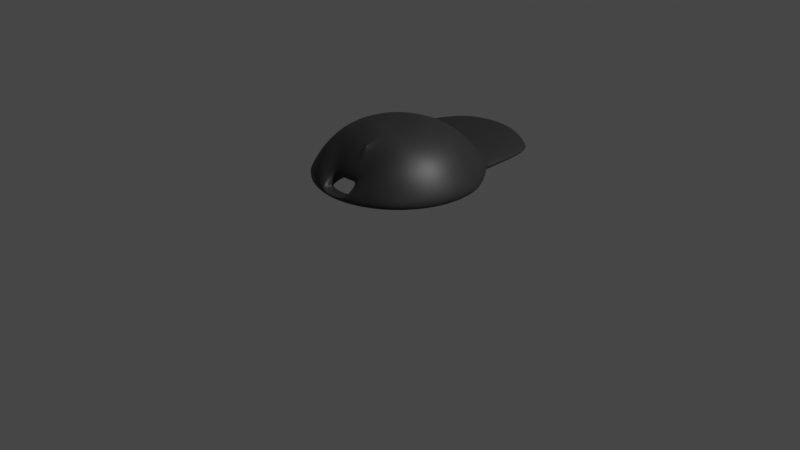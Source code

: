 # Source: casquette.blend  (saved by Blender 3.5.10; exported with 4.5.12 LTS)
import bpy
from mathutils import Matrix  # noqa: F401  (used for matrix-valued properties, if any)

bpy.ops.wm.read_factory_settings(use_empty=True)
scene = bpy.context.scene
scene.name = 'Scene'

# ---- collections
col_collection = bpy.data.collections.new('Collection'); scene.collection.children.link(col_collection)

# ---- materials (node trees are filled in below, after node groups)
mat_material_001 = bpy.data.materials.new('Material.001')
mat_material_001.use_transparent_shadow = False

# ---- node groups
ng_auto_smooth = bpy.data.node_groups.new('Auto Smooth', 'GeometryNodeTree')
_s = ng_auto_smooth.interface.new_socket(name='Geometry', in_out='OUTPUT', socket_type='NodeSocketGeometry')
_s = ng_auto_smooth.interface.new_socket(name='Geometry', in_out='INPUT', socket_type='NodeSocketGeometry')
_s = ng_auto_smooth.interface.new_socket(name='Angle', in_out='INPUT', socket_type='NodeSocketFloat')
_s.subtype = 'ANGLE'
_s.min_value = 0.0
_s.max_value = 3.142
ng_auto_smooth.is_modifier = True
_N = ng_auto_smooth.nodes; _L = ng_auto_smooth.links
n0 = _N.new('NodeGroupOutput'); n0.name = 'Group Output'; n0.location = (480, -100)
n1 = _N.new('NodeGroupInput'); n1.name = 'Group Input'; n1.location = (-420, -300)
n2 = _N.new('NodeGroupInput'); n2.name = 'Group Input.001'; n2.location = (-60, -100)
n3 = _N.new('GeometryNodeSetShadeSmooth'); n3.name = 'Set Shade Smooth'; n3.location = (120, -100)
n3.domain = 'EDGE'
n4 = _N.new('GeometryNodeSetShadeSmooth'); n4.name = 'Set Shade Smooth.001'; n4.location = (300, -100)
n5 = _N.new('GeometryNodeInputMeshEdgeAngle'); n5.name = 'Edge Angle'; n5.location = (-420, -220)
n6 = _N.new('GeometryNodeInputEdgeSmooth'); n6.name = 'Is Edge Smooth'; n6.location = (-60, -160)
n7 = _N.new('GeometryNodeInputShadeSmooth'); n7.name = 'Is Face Smooth'; n7.location = (-240, -340)
n8 = _N.new('FunctionNodeBooleanMath'); n8.name = 'Boolean Math'; n8.location = (-60, -220)
n9 = _N.new('FunctionNodeCompare'); n9.name = 'Compare'; n9.location = (-240, -180)
n9.operation = 'LESS_EQUAL'
_L.new(n5.outputs[0], n9.inputs[0])
_L.new(n4.outputs[0], n0.inputs[0])
_L.new(n1.outputs[1], n9.inputs[1])
_L.new(n9.outputs[0], n8.inputs[0])
_L.new(n7.outputs[0], n8.inputs[1])
_L.new(n2.outputs[0], n3.inputs[0])
_L.new(n6.outputs[0], n3.inputs[1])
_L.new(n3.outputs[0], n4.inputs[0])
_L.new(n8.outputs[0], n3.inputs[2])
n0.is_active_output = True

# ---- material node trees
mat_material_001.use_nodes = True; mat_material_001.node_tree.nodes.clear()
_N = mat_material_001.node_tree.nodes; _L = mat_material_001.node_tree.links
n0 = _N.new('ShaderNodeBsdfPrincipled'); n0.name = 'Principled BSDF'; n0.location = (10, 300)
n0.distribution = 'GGX'
n0.subsurface_method = 'RANDOM_WALK_SKIN'
n0.inputs[0].default_value = (0.02721, 0.02721, 0.02721, 1.0)
n0.inputs[3].default_value = 1.45
n0.inputs[27].default_value = (0.0, 0.0, 0.0, 1.0)
n0.inputs[28].default_value = 1.0
n1 = _N.new('ShaderNodeOutputMaterial'); n1.name = 'Material Output'; n1.location = (300, 300)
_L.new(n0.outputs[0], n1.inputs[0])
n1.is_active_output = True

# ---- world
world_world = bpy.data.worlds.new('World'); scene.world = world_world
world_world.use_nodes = True; world_world.node_tree.nodes.clear()
_N = world_world.node_tree.nodes; _L = world_world.node_tree.links
n0 = _N.new('ShaderNodeOutputWorld'); n0.name = 'World Output'; n0.location = (300, 300)
n1 = _N.new('ShaderNodeBackground'); n1.name = 'Background'; n1.location = (10, 300)
n1.inputs[0].default_value = (0.05088, 0.05088, 0.05088, 1.0)
_L.new(n1.outputs[0], n0.inputs[0])
n0.is_active_output = True
world_world.color = (0.05088, 0.05088, 0.05088)
world_world.use_sun_shadow = False
world_world.sun_shadow_jitter_overblur = 0.0

# ---- cameras
cam_camera = bpy.data.cameras.new('Camera')
cam_camera.clip_end = 100.0
cam_camera.ortho_scale = 7.314

# ---- lights
light_light = bpy.data.lights.new('Light', 'POINT')
light_light.transmission_factor = 0.0
light_light.energy = 1000.0
light_light.shadow_soft_size = 0.1
light_light.shadow_maximum_resolution = 0.006
light_light.use_absolute_resolution = True

# ---- meshes
me_cube_003 = bpy.data.meshes.new('Cube.003')
me_cube_003.from_pydata([(-6.098, -4.183, 5.857), (-5.46, -4.337, 5.789), (-7.02, -4.026, 5.789), (-6.155, -3.566, 6.326), (-6.371, -2.46, 7.755), (-7.133, -3.156, 6.968), (-5.46, -3.604, 6.394), (-4.765, -3.566, 6.326), (-5.46, -2.641, 7.755), (-4.548, -2.46, 7.755), (-5.46, -1.494, 8.108), (-4.987, -1.4, 8.108), (-5.933, -1.4, 8.108), (-6.333, -1.133, 8.108), (-6.601, -0.7319, 8.108), (-6.695, -0.2592, 8.108), (-6.601, 0.2136, 8.108), (-7.842, -0.2592, 7.755), (-7.661, -1.171, 7.755), (-7.661, 0.6523, 7.755), (-8.805, -0.2591, 6.968), (-8.691, -1.125, 6.968), (-9.538, -0.2591, 5.789), (-8.691, 0.6067, 6.968), (-8.357, 1.413, 6.968), (-9.459, 0.5363, 5.789), (-9.227, 1.301, 5.789), (-8.868, 2.018, 6.044), (-8.358, 2.639, 6.044), (-7.825, 2.106, 6.968), (-7.133, 2.638, 6.968), (-7.737, 3.149, 6.044), (-7.029, 3.528, 6.044), (-6.26, 3.761, 6.044), (-5.46, 3.84, 6.044), (-6.326, 2.972, 6.968), (-6.371, 1.941, 7.755), (-5.46, 3.086, 6.968), (-5.46, 2.123, 7.755), (-4.594, 2.972, 6.968), (-4.66, 3.761, 6.044), (-4.548, 1.941, 7.755), (-3.787, 2.638, 6.968), (-3.891, 3.528, 6.044), (-3.776, 1.425, 7.755), (-3.095, 2.106, 6.968), (-2.052, 2.018, 6.044), (-3.183, 3.149, 6.044), (-2.563, 1.413, 6.968), (-1.693, 1.301, 5.789), (-2.229, 0.6067, 6.968), (-2.115, -0.2592, 6.968), (-3.259, 0.6523, 7.755), (-1.461, 0.5363, 5.789), (-1.382, -0.2592, 5.789), (-1.461, -1.055, 5.789), (-2.229, -1.125, 6.968), (-1.693, -1.82, 5.789), (-2.563, -1.932, 6.968), (-2.07, -2.525, 5.789), (-3.095, -2.625, 6.968), (-2.577, -3.142, 5.789), (-3.195, -3.65, 5.789), (-3.9, -4.026, 5.789), (-3.787, -3.156, 6.968), (-4.822, -4.183, 5.857), (-3.776, -1.943, 7.755), (-3.259, -1.171, 7.755), (-4.587, -1.133, 8.108), (-3.078, -0.2592, 7.755), (-4.225, -0.2592, 8.108), (-4.319, -0.7319, 8.108), (-4.319, 0.2136, 8.108), (-4.587, 0.6143, 8.108), (-4.987, 0.8821, 8.108), (-5.46, 0.9761, 8.108), (-5.933, 0.8821, 8.108), (-6.333, 0.6143, 8.108), (-2.562, 2.639, 6.044), (-7.144, 1.425, 7.755), (-9.459, -1.055, 5.789), (-9.227, -1.82, 5.789), (-8.85, -2.525, 5.789), (-8.357, -1.932, 6.968), (-7.144, -1.943, 7.755), (-7.825, -2.625, 6.968), (-7.725, -3.65, 5.789), (-8.343, -3.142, 5.789), (-6.225, -4.106, 5.605), (-5.46, -4.182, 5.605), (-6.961, -3.883, 5.605), (-9.383, -0.2591, 5.605), (-9.307, 0.5061, 5.605), (-9.084, 1.242, 5.605), (-8.721, 1.92, 5.71), (-8.234, 2.515, 5.71), (-7.639, 3.002, 5.71), (-6.961, 3.365, 5.71), (-6.225, 3.588, 5.71), (-5.46, 3.663, 5.71), (-4.695, 3.588, 5.71), (-3.959, 3.365, 5.71), (-2.198, 1.92, 5.71), (-3.281, 3.002, 5.71), (-1.836, 1.242, 5.605), (-1.613, 0.5061, 5.605), (-1.537, -0.2592, 5.605), (-1.613, -1.024, 5.605), (-1.836, -1.76, 5.605), (-2.198, -2.438, 5.605), (-2.686, -3.033, 5.605), (-3.281, -3.521, 5.605), (-3.959, -3.883, 5.605), (-4.695, -4.106, 5.605), (-2.686, 2.515, 5.71), (-9.307, -1.024, 5.605), (-9.084, -1.76, 5.605), (-8.722, -2.438, 5.605), (-7.639, -3.521, 5.605), (-8.234, -3.033, 5.605), (-8.734, 5.939, 5.913), (-9.244, 5.318, 5.791), (-8.111, 6.432, 6.069), (-7.402, 6.811, 6.183), (-6.633, 7.044, 6.189), (-5.834, 7.123, 6.189), (-4.265, 6.811, 6.069), (-3.559, 6.449, 5.913), (-2.937, 5.939, 5.791), (-5.034, 7.044, 6.183), (-8.734, 5.939, 5.676), (-9.244, 5.318, 5.61), (-8.113, 6.443, 5.801), (-7.404, 6.822, 5.885), (-6.635, 7.055, 5.928), (-5.835, 7.134, 5.928), (-4.267, 6.822, 5.801), (-3.559, 6.449, 5.676), (-2.937, 5.939, 5.61), (-5.036, 7.055, 5.885), (-6.225, -4.106, 5.605), (-5.46, -4.182, 5.605), (-6.961, -3.883, 5.605), (-9.383, -0.2591, 5.605), (-9.307, 0.5061, 5.605), (-9.084, 1.242, 5.605), (-8.721, 1.92, 5.71), (-8.234, 2.515, 5.71), (-7.639, 3.002, 5.71), (-6.961, 3.365, 5.71), (-6.225, 3.588, 5.71), (-5.46, 3.663, 5.71), (-4.695, 3.588, 5.71), (-3.959, 3.365, 5.71), (-2.198, 1.92, 5.71), (-3.281, 3.002, 5.71), (-1.836, 1.242, 5.605), (-1.613, 0.5061, 5.605), (-1.537, -0.2592, 5.605), (-1.613, -1.024, 5.605), (-1.836, -1.76, 5.605), (-2.198, -2.438, 5.605), (-2.686, -3.033, 5.605), (-3.281, -3.521, 5.605), (-3.959, -3.883, 5.605), (-4.695, -4.106, 5.605), (-2.686, 2.515, 5.71), (-9.307, -1.024, 5.605), (-9.084, -1.76, 5.605), (-8.722, -2.438, 5.605), (-7.639, -3.521, 5.605), (-8.234, -3.033, 5.605), (-6.135, -3.653, 5.484), (-5.46, -3.719, 5.484), (-6.784, -3.456, 5.484), (-8.92, -0.2591, 5.484), (-8.854, 0.4159, 5.484), (-8.657, 1.065, 5.484), (-8.337, 1.663, 5.576), (-7.907, 2.188, 5.576), (-7.382, 2.618, 5.576), (-6.784, 2.938, 5.576), (-6.135, 3.135, 5.576), (-5.46, 3.201, 5.576), (-4.785, 3.135, 5.576), (-4.136, 2.938, 5.576), (-2.583, 1.663, 5.576), (-3.538, 2.618, 5.576), (-2.263, 1.065, 5.484), (-2.066, 0.4159, 5.484), (-2.0, -0.2592, 5.484), (-2.066, -0.9342, 5.484), (-2.263, -1.583, 5.484), (-2.583, -2.182, 5.484), (-3.013, -2.706, 5.484), (-3.538, -3.136, 5.484), (-4.136, -3.456, 5.484), (-4.785, -3.653, 5.484), (-3.013, 2.188, 5.576), (-8.854, -0.9342, 5.484), (-8.657, -1.583, 5.484), (-8.337, -2.182, 5.484), (-7.382, -3.136, 5.484), (-7.907, -2.706, 5.484), (-6.135, -3.653, 5.484), (-5.46, -3.719, 5.484), (-6.784, -3.456, 5.484), (-8.92, -0.2591, 5.484), (-8.854, 0.4159, 5.484), (-8.657, 1.065, 5.484), (-8.337, 1.663, 5.576), (-7.907, 2.188, 5.576), (-7.382, 2.618, 5.576), (-6.784, 2.938, 5.576), (-6.135, 3.135, 5.576), (-5.46, 3.201, 5.576), (-4.785, 3.135, 5.576), (-4.136, 2.938, 5.576), (-2.583, 1.663, 5.576), (-3.538, 2.618, 5.576), (-2.263, 1.065, 5.484), (-2.066, 0.4159, 5.484), (-2.0, -0.2592, 5.484), (-2.066, -0.9342, 5.484), (-2.263, -1.583, 5.484), (-2.583, -2.182, 5.484), (-3.013, -2.706, 5.484), (-3.538, -3.136, 5.484), (-4.136, -3.456, 5.484), (-4.785, -3.653, 5.484), (-3.013, 2.188, 5.576), (-8.854, -0.9342, 5.484), (-8.657, -1.583, 5.484), (-8.337, -2.182, 5.484), (-7.382, -3.136, 5.484), (-7.907, -2.706, 5.484), (-6.135, -3.653, 5.484), (-5.46, -3.719, 5.484), (-6.784, -3.456, 5.484), (-8.92, -0.2591, 5.484), (-8.854, 0.4159, 5.484), (-8.657, 1.065, 5.484), (-8.337, 1.663, 5.576), (-7.907, 2.188, 5.576), (-7.382, 2.618, 5.576), (-6.784, 2.938, 5.576), (-6.135, 3.135, 5.576), (-5.46, 3.201, 5.576), (-4.785, 3.135, 5.576), (-4.136, 2.938, 5.576), (-2.583, 1.663, 5.576), (-3.538, 2.618, 5.576), (-2.263, 1.065, 5.484), (-2.066, 0.4159, 5.484), (-2.0, -0.2592, 5.484), (-2.066, -0.9342, 5.484), (-2.263, -1.583, 5.484), (-2.583, -2.182, 5.484), (-3.013, -2.706, 5.484), (-3.538, -3.136, 5.484), (-4.136, -3.456, 5.484), (-4.785, -3.653, 5.484), (-3.013, 2.188, 5.576), (-8.854, -0.9342, 5.484), (-8.657, -1.583, 5.484), (-8.337, -2.182, 5.484), (-7.382, -3.136, 5.484), (-7.907, -2.706, 5.484), (-6.12, -3.579, 5.469), (-5.46, -3.644, 5.469), (-6.755, -3.386, 5.469), (-8.844, -0.2591, 5.469), (-8.779, 0.4011, 5.469), (-8.587, 1.036, 5.469), (-8.274, 1.621, 5.559), (-7.853, 2.134, 5.559), (-7.34, 2.555, 5.559), (-6.755, 2.868, 5.559), (-6.12, 3.06, 5.559), (-5.46, 3.125, 5.559), (-4.8, 3.06, 5.559), (-4.165, 2.868, 5.559), (-2.646, 1.621, 5.559), (-3.58, 2.555, 5.559), (-2.333, 1.036, 5.469), (-2.141, 0.4011, 5.469), (-2.076, -0.2592, 5.469), (-2.141, -0.9194, 5.469), (-2.333, -1.554, 5.469), (-2.646, -2.139, 5.469), (-3.067, -2.652, 5.469), (-3.58, -3.073, 5.469), (-4.165, -3.386, 5.469), (-4.8, -3.579, 5.469), (-3.067, 2.134, 5.559), (-8.779, -0.9194, 5.469), (-8.587, -1.554, 5.469), (-8.274, -2.139, 5.469), (-7.34, -3.073, 5.469), (-7.853, -2.652, 5.469), (-6.12, -3.579, 5.692), (-5.46, -3.644, 5.692), (-6.755, -3.386, 5.692), (-8.844, -0.2591, 5.692), (-8.779, 0.4011, 5.692), (-8.587, 1.036, 5.692), (-8.274, 1.621, 5.782), (-7.853, 2.134, 5.782), (-7.34, 2.555, 5.782), (-6.755, 2.868, 5.782), (-6.12, 3.06, 5.782), (-5.46, 3.125, 5.782), (-4.8, 3.06, 5.782), (-4.165, 2.868, 5.782), (-2.646, 1.621, 5.782), (-3.58, 2.555, 5.782), (-2.333, 1.036, 5.692), (-2.141, 0.4011, 5.692), (-2.076, -0.2592, 5.692), (-2.141, -0.9194, 5.692), (-2.333, -1.554, 5.692), (-2.646, -2.139, 5.692), (-3.067, -2.652, 5.692), (-3.58, -3.073, 5.692), (-4.165, -3.386, 5.692), (-4.8, -3.579, 5.692), (-3.067, 2.134, 5.782), (-8.779, -0.9194, 5.692), (-8.587, -1.554, 5.692), (-8.274, -2.139, 5.692), (-7.34, -3.073, 5.692), (-7.853, -2.652, 5.692), (-6.12, -3.579, 5.764), (-5.46, -3.644, 5.764), (-6.755, -3.386, 5.764), (-8.844, -0.2591, 5.764), (-8.779, 0.4011, 5.764), (-8.587, 1.036, 5.764), (-8.274, 1.621, 5.854), (-7.853, 2.134, 5.854), (-7.34, 2.555, 5.854), (-6.755, 2.868, 5.854), (-6.12, 3.06, 5.854), (-5.46, 3.125, 5.854), (-4.8, 3.06, 5.854), (-4.165, 2.868, 5.854), (-2.646, 1.621, 5.854), (-3.58, 2.555, 5.854), (-2.333, 1.036, 5.764), (-2.141, 0.4011, 5.764), (-2.076, -0.2592, 5.764), (-2.141, -0.9194, 5.764), (-2.333, -1.554, 5.764), (-2.646, -2.139, 5.764), (-3.067, -2.652, 5.764), (-3.58, -3.073, 5.764), (-4.165, -3.386, 5.764), (-4.8, -3.579, 5.764), (-3.067, 2.134, 5.854), (-8.779, -0.9194, 5.764), (-8.587, -1.554, 5.764), (-8.274, -2.139, 5.764), (-7.34, -3.073, 5.764), (-7.853, -2.652, 5.764), (-5.996, -2.953, 5.978), (-5.46, -3.006, 6.04), (-6.511, -2.797, 5.978), (-8.207, -0.2591, 5.978), (-8.154, 0.2768, 5.978), (-7.998, 0.7921, 5.978), (-7.744, 1.267, 6.051), (-7.402, 1.683, 6.051), (-6.986, 2.025, 6.051), (-6.511, 2.279, 6.051), (-5.996, 2.435, 6.051), (-5.46, 2.488, 6.051), (-4.924, 2.435, 6.051), (-4.409, 2.279, 6.051), (-3.176, 1.267, 6.051), (-3.934, 2.025, 6.051), (-2.922, 0.7921, 5.978), (-2.766, 0.2768, 5.978), (-2.713, -0.2592, 5.978), (-2.766, -0.7951, 5.978), (-2.922, -1.31, 5.978), (-3.176, -1.785, 5.978), (-3.517, -2.202, 5.978), (-3.934, -2.543, 5.978), (-4.409, -2.797, 5.978), (-4.924, -2.953, 5.978), (-3.517, 1.683, 6.051), (-8.154, -0.7951, 5.978), (-7.998, -1.31, 5.978), (-7.744, -1.785, 5.978), (-6.986, -2.543, 5.978), (-7.402, -2.202, 5.978), (-5.868, -2.312, 6.281), (-5.46, -2.353, 6.281), (-6.261, -2.193, 6.281), (-7.553, -0.2591, 6.281), (-7.513, 0.1493, 6.281), (-7.394, 0.542, 6.281), (-7.201, 0.9039, 6.337), (-6.94, 1.221, 6.337), (-6.623, 1.482, 6.337), (-6.261, 1.675, 6.337), (-5.868, 1.794, 6.337), (-5.46, 1.834, 6.337), (-5.052, 1.794, 6.337), (-4.659, 1.675, 6.337), (-3.719, 0.9039, 6.337), (-4.297, 1.482, 6.337), (-3.526, 0.542, 6.281), (-3.407, 0.1493, 6.281), (-3.366, -0.2592, 6.281), (-3.407, -0.6676, 6.281), (-3.526, -1.06, 6.281), (-3.719, -1.422, 6.281), (-3.98, -1.739, 6.281), (-4.297, -2.0, 6.281), (-4.659, -2.193, 6.281), (-5.052, -2.312, 6.281), (-3.98, 1.221, 6.337), (-7.513, -0.6676, 6.281), (-7.394, -1.06, 6.281), (-7.201, -1.422, 6.281), (-6.623, -2.0, 6.281), (-6.94, -1.739, 6.281), (-5.654, -1.233, 6.458), (-5.46, -1.252, 6.458), (-5.84, -1.177, 6.458), (-6.453, -0.2591, 6.458), (-6.434, -0.06542, 6.458), (-6.377, 0.1209, 6.458), (-6.286, 0.2926, 6.485), (-6.162, 0.443, 6.485), (-6.012, 0.5665, 6.485), (-5.84, 0.6583, 6.485), (-5.654, 0.7148, 6.485), (-5.46, 0.7339, 6.485), (-5.266, 0.7148, 6.485), (-5.08, 0.6583, 6.485), (-4.634, 0.2926, 6.485), (-4.908, 0.5665, 6.485), (-4.543, 0.1209, 6.458), (-4.486, -0.06542, 6.458), (-4.467, -0.2592, 6.458), (-4.486, -0.4529, 6.458), (-4.543, -0.6392, 6.458), (-4.634, -0.8109, 6.458), (-4.758, -0.9613, 6.458), (-4.908, -1.085, 6.458), (-5.08, -1.177, 6.458), (-5.266, -1.233, 6.458), (-4.758, 0.443, 6.485), (-6.434, -0.4529, 6.458), (-6.377, -0.6392, 6.458), (-6.286, -0.8109, 6.458), (-6.012, -1.085, 6.458), (-6.162, -0.9613, 6.458), (-5.858, -4.298, 5.789), (-6.291, -3.874, 6.132), (-5.893, -3.547, 6.394), (-5.46, -3.305, 6.257), (-5.027, -3.547, 6.394), (-4.629, -3.874, 6.132), (-5.062, -4.298, 5.789), (-5.79, -3.611, 5.764), (-5.13, -3.611, 5.764), (-5.728, -2.98, 6.04), (-5.192, -2.98, 6.04), (-6.161, -3.222, 6.257), (-6.058, -3.266, 5.902), (-4.862, -3.266, 5.902), (-4.759, -3.222, 6.257), (-4.732, -3.918, 5.777), (-5.46, -3.99, 5.777), (-6.188, -3.918, 5.777), (-6.174, -3.57, 6.017), (-5.824, -3.954, 5.777), (-5.81, -3.264, 6.257), (-5.11, -3.264, 6.257), (-4.746, -3.57, 6.017), (-5.096, -3.954, 5.777), (-5.46, -0.2592, 8.108), (-5.46, -0.7319, 8.108), (-5.46, -1.133, 8.108), (-5.46, -1.4, 8.108), (-5.46, 0.2136, 8.108), (-5.46, 0.6143, 8.108), (-5.46, 0.8821, 8.108), (-7.029, 3.528, 6.044), (-3.281, 3.002, 5.71), (-3.959, 3.365, 5.71), (-7.639, 3.002, 5.71), (-8.358, 2.639, 6.044), (-7.737, 3.149, 6.044), (-8.234, 2.515, 5.71), (-8.721, 1.92, 5.71), (-3.891, 3.528, 6.044), (-4.66, 3.761, 6.044), (-6.961, 3.365, 5.71), (-2.686, 2.515, 5.71), (-6.26, 3.761, 6.044), (-6.225, 3.588, 5.71), (-8.868, 2.018, 6.044), (-5.46, 3.663, 5.71), (-5.46, 3.84, 6.044), (-2.562, 2.639, 6.044), (-4.695, 3.588, 5.71), (-3.183, 3.149, 6.044), (-7.076, -3.591, 6.378), (-5.004, -2.55, 7.755), (-5.916, -2.55, 7.755)], [(481, 512)], [(483, 475, 357, 468), (3, 5, 511, 461), (84, 5, 3, 4), (482, 473, 357, 475), (9, 512, 464, 7), (11, 512, 9, 68), (17, 18, 13, 14, 15), (19, 17, 15, 16, 77), (20, 21, 18, 17), (17, 19, 23, 20), (22, 80, 21, 20), (25, 22, 20, 23), (26, 25, 23, 24), (24, 23, 19, 79), (27, 26, 24, 29), (28, 27, 29, 31), (29, 24, 79, 30), (31, 29, 30, 32), (32, 30, 35, 33), (33, 35, 37, 34), (30, 79, 36, 35), (35, 36, 38, 37), (40, 34, 37, 39), (39, 37, 38, 41), (43, 40, 39, 42), (42, 39, 41, 44), (47, 43, 42, 45), (45, 42, 44, 48), (78, 47, 45, 46), (46, 45, 48, 49), (49, 48, 50, 53), (48, 44, 52, 50), (53, 50, 51, 54), (69, 51, 50, 52), (54, 51, 56, 55), (55, 56, 58, 57), (57, 58, 60, 59), (59, 60, 62, 61), (60, 64, 63, 62), (64, 7, 465, 65, 63), (66, 9, 7, 64), (58, 66, 64, 60), (67, 68, 9, 66), (56, 67, 66, 58), (69, 70, 71, 68, 67), (51, 69, 67, 56), (52, 73, 72, 70, 69), (41, 38, 75, 74, 73), (44, 41, 73, 52), (36, 77, 76, 75, 38), (79, 19, 77, 36), (80, 81, 83, 21), (81, 82, 85, 83), (21, 83, 84, 18), (83, 85, 5, 84), (85, 86, 2, 511, 5), (82, 87, 86, 85), (18, 84, 4, 13), (491, 503, 124, 123), (502, 492, 137, 138), (49, 53, 105, 104), (63, 65, 113, 112), (501, 494, 132, 133), (53, 54, 106, 105), (500, 499, 126, 129), (65, 466, 1, 89, 113), (54, 55, 107, 106), (2, 86, 118, 90), (496, 491, 123, 122), (86, 87, 119, 118), (22, 25, 92, 91), (55, 57, 108, 107), (87, 82, 117, 119), (25, 26, 93, 92), (80, 22, 91, 115), (46, 49, 104, 102), (26, 27, 94, 93), (81, 80, 115, 116), (492, 493, 136, 137), (57, 59, 109, 108), (1, 460, 0, 88, 89), (494, 497, 130, 132), (495, 496, 122, 120), (0, 2, 90, 88), (82, 81, 116, 117), (78, 46, 102, 114), (59, 61, 110, 109), (61, 62, 111, 110), (497, 498, 131, 130), (62, 63, 112, 111), (125, 129, 139, 135), (120, 122, 132, 130), (122, 123, 133, 132), (123, 124, 134, 133), (124, 125, 135, 134), (126, 127, 137, 136), (127, 128, 138, 137), (121, 120, 130, 131), (129, 126, 136, 139), (504, 501, 133, 134), (505, 495, 120, 121), (506, 504, 134, 135), (507, 500, 129, 125), (508, 502, 138, 128), (493, 509, 139, 136), (503, 507, 125, 124), (509, 506, 135, 139), (499, 510, 127, 126), (498, 505, 121, 131), (510, 508, 128, 127), (485, 71, 70, 484), (486, 68, 71, 485), (487, 11, 68, 486), (11, 487, 12, 10), (484, 70, 72, 488), (488, 489, 77, 16), (490, 76, 77, 489), (75, 76, 490, 74), (109, 110, 162, 161), (91, 92, 144, 143), (90, 118, 170, 142), (110, 111, 163, 162), (92, 93, 145, 144), (118, 119, 171, 170), (111, 112, 164, 163), (93, 94, 146, 145), (119, 117, 169, 171), (112, 113, 165, 164), (94, 95, 147, 146), (113, 89, 141, 165), (95, 96, 148, 147), (102, 104, 156, 154), (96, 97, 149, 148), (101, 103, 155, 153), (97, 98, 150, 149), (103, 114, 166, 155), (98, 99, 151, 150), (114, 102, 154, 166), (104, 105, 157, 156), (100, 101, 153, 152), (105, 106, 158, 157), (99, 100, 152, 151), (106, 107, 159, 158), (115, 91, 143, 167), (107, 108, 160, 159), (89, 88, 140, 141), (116, 115, 167, 168), (108, 109, 161, 160), (88, 90, 142, 140), (117, 116, 168, 169), (166, 154, 186, 198), (156, 157, 189, 188), (152, 153, 185, 184), (157, 158, 190, 189), (151, 152, 184, 183), (158, 159, 191, 190), (167, 143, 175, 199), (159, 160, 192, 191), (141, 140, 172, 173), (168, 167, 199, 200), (160, 161, 193, 192), (140, 142, 174, 172), (169, 168, 200, 201), (161, 162, 194, 193), (143, 144, 176, 175), (142, 170, 202, 174), (162, 163, 195, 194), (144, 145, 177, 176), (170, 171, 203, 202), (163, 164, 196, 195), (145, 146, 178, 177), (171, 169, 201, 203), (164, 165, 197, 196), (146, 147, 179, 178), (165, 141, 173, 197), (147, 148, 180, 179), (154, 156, 188, 186), (148, 149, 181, 180), (153, 155, 187, 185), (149, 150, 182, 181), (155, 166, 198, 187), (150, 151, 183, 182), (194, 195, 227, 226), (176, 177, 209, 208), (202, 203, 235, 234), (195, 196, 228, 227), (177, 178, 210, 209), (203, 201, 233, 235), (196, 197, 229, 228), (178, 179, 211, 210), (197, 173, 205, 229), (179, 180, 212, 211), (186, 188, 220, 218), (180, 181, 213, 212), (185, 187, 219, 217), (181, 182, 214, 213), (187, 198, 230, 219), (182, 183, 215, 214), (198, 186, 218, 230), (188, 189, 221, 220), (184, 185, 217, 216), (189, 190, 222, 221), (183, 184, 216, 215), (190, 191, 223, 222), (199, 175, 207, 231), (191, 192, 224, 223), (173, 172, 204, 205), (200, 199, 231, 232), (192, 193, 225, 224), (172, 174, 206, 204), (201, 200, 232, 233), (193, 194, 226, 225), (175, 176, 208, 207), (174, 202, 234, 206), (229, 205, 237, 261), (211, 212, 244, 243), (218, 220, 252, 250), (212, 213, 245, 244), (217, 219, 251, 249), (213, 214, 246, 245), (219, 230, 262, 251), (214, 215, 247, 246), (230, 218, 250, 262), (220, 221, 253, 252), (216, 217, 249, 248), (221, 222, 254, 253), (215, 216, 248, 247), (222, 223, 255, 254), (231, 207, 239, 263), (223, 224, 256, 255), (205, 204, 236, 237), (232, 231, 263, 264), (224, 225, 257, 256), (204, 206, 238, 236), (233, 232, 264, 265), (225, 226, 258, 257), (207, 208, 240, 239), (206, 234, 266, 238), (226, 227, 259, 258), (208, 209, 241, 240), (234, 235, 267, 266), (227, 228, 260, 259), (209, 210, 242, 241), (235, 233, 265, 267), (228, 229, 261, 260), (210, 211, 243, 242), (251, 262, 294, 283), (246, 247, 279, 278), (262, 250, 282, 294), (252, 253, 285, 284), (248, 249, 281, 280), (253, 254, 286, 285), (247, 248, 280, 279), (254, 255, 287, 286), (263, 239, 271, 295), (255, 256, 288, 287), (237, 236, 268, 269), (264, 263, 295, 296), (256, 257, 289, 288), (236, 238, 270, 268), (265, 264, 296, 297), (257, 258, 290, 289), (239, 240, 272, 271), (238, 266, 298, 270), (258, 259, 291, 290), (240, 241, 273, 272), (266, 267, 299, 298), (259, 260, 292, 291), (241, 242, 274, 273), (267, 265, 297, 299), (260, 261, 293, 292), (242, 243, 275, 274), (261, 237, 269, 293), (243, 244, 276, 275), (250, 252, 284, 282), (244, 245, 277, 276), (249, 251, 283, 281), (245, 246, 278, 277), (269, 268, 300, 301), (296, 295, 327, 328), (288, 289, 321, 320), (268, 270, 302, 300), (297, 296, 328, 329), (289, 290, 322, 321), (271, 272, 304, 303), (270, 298, 330, 302), (290, 291, 323, 322), (272, 273, 305, 304), (298, 299, 331, 330), (291, 292, 324, 323), (273, 274, 306, 305), (299, 297, 329, 331), (292, 293, 325, 324), (274, 275, 307, 306), (293, 269, 301, 325), (275, 276, 308, 307), (282, 284, 316, 314), (276, 277, 309, 308), (281, 283, 315, 313), (277, 278, 310, 309), (283, 294, 326, 315), (278, 279, 311, 310), (294, 282, 314, 326), (284, 285, 317, 316), (280, 281, 313, 312), (285, 286, 318, 317), (279, 280, 312, 311), (286, 287, 319, 318), (295, 271, 303, 327), (287, 288, 320, 319), (304, 305, 337, 336), (330, 331, 363, 362), (323, 324, 356, 355), (305, 306, 338, 337), (331, 329, 361, 363), (324, 325, 357, 356), (306, 307, 339, 338), (325, 301, 333, 468, 357), (307, 308, 340, 339), (314, 316, 348, 346), (308, 309, 341, 340), (313, 315, 347, 345), (309, 310, 342, 341), (315, 326, 358, 347), (310, 311, 343, 342), (326, 314, 346, 358), (316, 317, 349, 348), (312, 313, 345, 344), (317, 318, 350, 349), (311, 312, 344, 343), (318, 319, 351, 350), (327, 303, 335, 359), (319, 320, 352, 351), (301, 300, 332, 467, 333), (328, 327, 359, 360), (320, 321, 353, 352), (300, 302, 334, 332), (329, 328, 360, 361), (321, 322, 354, 353), (303, 304, 336, 335), (302, 330, 362, 334), (322, 323, 355, 354), (346, 348, 380, 378), (340, 341, 373, 372), (345, 347, 379, 377), (341, 342, 374, 373), (347, 358, 390, 379), (342, 343, 375, 374), (358, 346, 378, 390), (348, 349, 381, 380), (344, 345, 377, 376), (349, 350, 382, 381), (343, 344, 376, 375), (350, 351, 383, 382), (359, 335, 367, 391), (351, 352, 384, 383), (481, 474, 7, 464), (360, 359, 391, 392), (352, 353, 385, 384), (332, 334, 366, 364, 472), (361, 360, 392, 393), (353, 354, 386, 385), (335, 336, 368, 367), (334, 362, 394, 366), (354, 355, 387, 386), (336, 337, 369, 368), (362, 363, 395, 394), (355, 356, 388, 387), (337, 338, 370, 369), (363, 361, 393, 395), (356, 357, 473, 389, 388), (338, 339, 371, 370), (480, 471, 364, 469), (339, 340, 372, 371), (390, 378, 410, 422), (380, 381, 413, 412), (376, 377, 409, 408), (381, 382, 414, 413), (375, 376, 408, 407), (382, 383, 415, 414), (391, 367, 399, 423), (383, 384, 416, 415), (365, 469, 364, 396, 397), (392, 391, 423, 424), (384, 385, 417, 416), (364, 366, 398, 396), (393, 392, 424, 425), (385, 386, 418, 417), (367, 368, 400, 399), (366, 394, 426, 398), (386, 387, 419, 418), (368, 369, 401, 400), (394, 395, 427, 426), (387, 388, 420, 419), (369, 370, 402, 401), (395, 393, 425, 427), (388, 389, 421, 420), (370, 371, 403, 402), (389, 470, 365, 397, 421), (371, 372, 404, 403), (378, 380, 412, 410), (372, 373, 405, 404), (377, 379, 411, 409), (373, 374, 406, 405), (379, 390, 422, 411), (374, 375, 407, 406), (423, 399, 431, 455), (415, 416, 448, 447), (397, 396, 428, 429), (424, 423, 455, 456), (416, 417, 449, 448), (396, 398, 430, 428), (425, 424, 456, 457), (417, 418, 450, 449), (399, 400, 432, 431), (398, 426, 458, 430), (418, 419, 451, 450), (400, 401, 433, 432), (426, 427, 459, 458), (419, 420, 452, 451), (401, 402, 434, 433), (427, 425, 457, 459), (420, 421, 453, 452), (402, 403, 435, 434), (421, 397, 429, 453), (403, 404, 436, 435), (410, 412, 444, 442), (404, 405, 437, 436), (409, 411, 443, 441), (405, 406, 438, 437), (411, 422, 454, 443), (406, 407, 439, 438), (422, 410, 442, 454), (412, 413, 445, 444), (408, 409, 441, 440), (413, 414, 446, 445), (407, 408, 440, 439), (414, 415, 447, 446), (429, 428, 430, 458, 459, 457, 456, 455, 431, 432, 433, 434, 435, 436, 437, 438, 439, 440, 441, 443, 454, 442, 444, 445, 446, 447, 448, 449, 450, 451, 452, 453), (479, 467, 332, 477), (478, 477, 332, 472), (471, 478, 472, 364), (3, 461, 478, 471), (461, 0, 477, 478), (460, 479, 477, 0), (1, 476, 479, 460), (476, 333, 467, 479), (463, 480, 469, 365), (6, 462, 480, 463), (462, 3, 471, 480), (463, 481, 464, 6), (365, 470, 481, 463), (470, 389, 474, 481), (465, 482, 475, 65), (7, 474, 482, 465), (474, 389, 473, 482), (476, 483, 468, 333), (1, 466, 483, 476), (466, 65, 475, 483), (74, 490, 489, 73), (72, 73, 489, 488), (15, 484, 488, 16), (12, 487, 486, 13), (13, 486, 485, 14), (14, 485, 484, 15), (47, 78, 508, 510), (94, 27, 505, 498), (43, 47, 510, 499), (100, 99, 506, 509), (33, 34, 507, 503), (101, 100, 509, 493), (78, 114, 502, 508), (34, 40, 500, 507), (99, 98, 504, 506), (27, 28, 495, 505), (98, 97, 501, 504), (95, 94, 498, 497), (28, 31, 496, 495), (96, 95, 497, 494), (103, 101, 493, 492), (31, 32, 491, 496), (40, 43, 499, 500), (97, 96, 494, 501), (114, 103, 492, 502), (32, 33, 503, 491), (2, 0, 461, 511), (6, 464, 512, 8), (6, 8, 513, 462), (4, 3, 462, 513), (8, 512, 11, 10), (12, 513, 8, 10), (513, 12, 13, 4)])
me_cube_003.polygons.foreach_set('use_smooth', [1, 1, 1, 1, 1, 1, 1, 1, 1, 1, 1, 1, 1, 1, 1, 1, 1, 1, 1, 1, 1, 1, 1, 1, 1, 1, 1, 1, 1, 1, 1, 1, 1, 1, 1, 1, 1, 1, 1, 1, 1, 1, 1, 1, 1, 1, 1, 1, 1, 1, 1, 1, 1, 1, 1, 1, 1, 1, 1, 0, 1, 1, 0, 1, 1, 1, 1, 1, 1, 1, 1, 1, 1, 1, 1, 1, 1, 1, 0, 1, 1, 0, 1, 1, 1, 1, 1, 1, 0, 1, 1, 1, 1, 1, 1, 1, 1, 1, 1, 0, 1, 0, 1, 1, 0, 1, 0, 1, 1, 1, 1, 1, 1, 1, 1, 1, 1, 1, 1, 1, 1, 1, 1, 1, 1, 1, 1, 1, 0, 1, 0, 1, 0, 0, 0, 0, 0, 1, 1, 0, 1, 0, 1, 1, 1, 1, 1, 1, 1, 1, 1, 1, 0, 1, 0, 1, 1, 1, 1, 1, 1, 1, 1, 1, 1, 1, 1, 1, 1, 1, 1, 1, 1, 0, 1, 0, 1, 0, 0, 0, 0, 0, 1, 1, 1, 1, 1, 1, 1, 0, 1, 0, 1, 0, 0, 0, 0, 0, 1, 1, 0, 1, 0, 1, 1, 1, 1, 1, 1, 1, 1, 1, 1, 1, 1, 0, 1, 0, 0, 0, 0, 0, 1, 1, 0, 1, 0, 1, 1, 1, 1, 1, 1, 1, 1, 1, 1, 1, 1, 1, 1, 1, 1, 1, 1, 0, 0, 0, 1, 1, 0, 1, 0, 1, 1, 1, 1, 1, 1, 1, 1, 1, 1, 1, 1, 1, 1, 1, 1, 1, 1, 0, 1, 0, 1, 0, 0, 0, 1, 1, 1, 1, 1, 1, 1, 1, 1, 1, 1, 1, 1, 1, 1, 0, 1, 0, 1, 0, 0, 0, 0, 0, 1, 1, 0, 1, 0, 1, 1, 1, 1, 1, 1, 1, 1, 1, 0, 1, 0, 1, 0, 0, 0, 0, 0, 1, 1, 0, 1, 0, 1, 1, 1, 1, 1, 1, 1, 1, 1, 1, 1, 1, 1, 0, 0, 0, 0, 0, 1, 1, 0, 1, 0, 1, 1, 1, 1, 1, 1, 1, 1, 1, 1, 1, 1, 1, 1, 1, 1, 1, 1, 0, 1, 0, 1, 1, 0, 1, 0, 1, 1, 1, 1, 1, 1, 1, 1, 1, 1, 1, 1, 1, 1, 1, 1, 1, 1, 0, 1, 0, 1, 0, 0, 0, 0, 0, 1, 1, 1, 1, 1, 1, 1, 1, 1, 1, 1, 1, 1, 1, 1, 1, 1, 0, 1, 0, 1, 0, 0, 0, 0, 0, 1, 1, 0, 1, 0, 1, 1, 1, 1, 1, 1, 1, 1, 1, 1, 1, 1, 1, 1, 1, 1, 1, 1, 1, 1, 1, 1, 1, 1, 1, 1, 1, 1, 1, 1, 1, 0, 1, 0, 1, 1, 0, 1, 0, 0, 1, 0, 0, 1, 1, 0, 0, 1, 1, 1, 1, 1, 1, 1, 1])
_uv = me_cube_003.uv_layers.new(name='UVMap')
_uv.uv.foreach_set('vector', [0.3907, 0.855, 0.3992, 0.8492, 0.4038, 0.8472, 0.3932, 0.8578, 0.3611, 0.8706, 0.3334, 0.8888, 0.3329, 0.8716, 0.3507, 0.8568, 0.3339, 0.9337, 0.3334, 0.8888, 0.3611, 0.8706, 0.3595, 0.9176, 0.4015, 0.8455, 0.4028, 0.8345, 0.4038, 0.8472, 0.3992, 0.8492, 0.415, 0.9089, 0.4004, 0.9091, 0.392, 0.8671, 0.3993, 0.8648, 0.4107, 0.9493, 0.4004, 0.9091, 0.415, 0.9089, 0.4281, 0.9541, 0.2973, 0.9896, 0.3122, 0.9573, 0.3609, 0.9649, 0.3498, 0.9797, 0.3444, 0.9975, 0.1504, 0.1323, 0.1059, 0.105, 0.1582, 0.05594, 0.1798, 0.07476, 0.2057, 0.08552, 0.2484, 0.9727, 0.267, 0.9426, 0.3122, 0.9573, 0.2973, 0.9896, 0.1059, 0.105, 0.1504, 0.1323, 0.1087, 0.1883, 0.06064, 0.1669, 0.1945, 0.9403, 0.2187, 0.913, 0.267, 0.9426, 0.2484, 0.9727, 0.07334, 0.266, 0.02131, 0.2507, 0.06064, 0.1669, 0.1087, 0.1883, 0.1238, 0.272, 0.07334, 0.266, 0.1087, 0.1883, 0.1544, 0.1972, 0.1544, 0.1972, 0.1087, 0.1883, 0.1504, 0.1323, 0.1939, 0.143, 0.1754, 0.2576, 0.1238, 0.272, 0.1544, 0.1972, 0.1922, 0.1953, 0.2024, 0.2392, 0.1754, 0.2576, 0.1922, 0.1953, 0.2237, 0.2264, 0.1922, 0.1953, 0.1544, 0.1972, 0.1939, 0.143, 0.2225, 0.1902, 0.2237, 0.2264, 0.1922, 0.1953, 0.2225, 0.1902, 0.2419, 0.2181, 0.2419, 0.2181, 0.2225, 0.1902, 0.2491, 0.1859, 0.2584, 0.213, 0.2584, 0.213, 0.2491, 0.1859, 0.2751, 0.1834, 0.2743, 0.2114, 0.2225, 0.1902, 0.1939, 0.143, 0.2332, 0.1436, 0.2491, 0.1859, 0.2491, 0.1859, 0.2332, 0.1436, 0.2709, 0.1398, 0.2751, 0.1834, 0.2963, 0.2124, 0.2794, 0.2111, 0.2757, 0.1834, 0.3027, 0.1817, 0.3027, 0.1817, 0.2757, 0.1834, 0.2708, 0.1398, 0.3094, 0.1341, 0.3159, 0.2168, 0.2963, 0.2124, 0.3027, 0.1817, 0.3326, 0.1807, 0.3326, 0.1807, 0.3027, 0.1817, 0.3094, 0.1341, 0.3497, 0.1221, 0.3395, 0.2243, 0.3159, 0.2168, 0.3326, 0.1807, 0.3677, 0.1772, 0.3677, 0.1772, 0.3326, 0.1807, 0.3497, 0.1221, 0.4091, 0.164, 0.3695, 0.236, 0.3395, 0.2243, 0.3677, 0.1772, 0.4161, 0.2289, 0.4161, 0.2289, 0.3677, 0.1772, 0.4091, 0.164, 0.4658, 0.2255, 0.4658, 0.2255, 0.4091, 0.164, 0.4517, 0.1393, 0.5118, 0.2046, 0.4091, 0.164, 0.3497, 0.1221, 0.3908, 0.09696, 0.4517, 0.1393, 0.5118, 0.2046, 0.4517, 0.1393, 0.4927, 0.1022, 0.5587, 0.1738, 0.4267, 0.05494, 0.4927, 0.1022, 0.4517, 0.1393, 0.3908, 0.09696, 0.5771, 0.8805, 0.5363, 0.9271, 0.5097, 0.9044, 0.5462, 0.8621, 0.5462, 0.8621, 0.5097, 0.9044, 0.4827, 0.8894, 0.5166, 0.8512, 0.5166, 0.8512, 0.4827, 0.8894, 0.4563, 0.8799, 0.4896, 0.845, 0.4896, 0.845, 0.4563, 0.8799, 0.4425, 0.8411, 0.465, 0.8422, 0.4563, 0.8799, 0.431, 0.8737, 0.4217, 0.8407, 0.4425, 0.8411, 0.431, 0.8737, 0.3993, 0.8648, 0.4051, 0.8486, 0.3959, 0.848, 0.4217, 0.8407, 0.444, 0.9163, 0.415, 0.9089, 0.3993, 0.8648, 0.431, 0.8737, 0.4827, 0.8894, 0.444, 0.9163, 0.431, 0.8737, 0.4563, 0.8799, 0.4717, 0.932, 0.4281, 0.9541, 0.415, 0.9089, 0.444, 0.9163, 0.5097, 0.9044, 0.4717, 0.932, 0.444, 0.9163, 0.4827, 0.8894, 0.4955, 0.9578, 0.4537, 0.9796, 0.4431, 0.9645, 0.4281, 0.9541, 0.4717, 0.932, 0.5363, 0.9271, 0.4955, 0.9578, 0.4717, 0.932, 0.5097, 0.9044, 0.3908, 0.09696, 0.3203, 0.06753, 0.3427, 0.04855, 0.3582, 0.02279, 0.4267, 0.05494, 0.3094, 0.1341, 0.2708, 0.1398, 0.2631, 0.08282, 0.2926, 0.07854, 0.3203, 0.06753, 0.3497, 0.1221, 0.3094, 0.1341, 0.3203, 0.06753, 0.3908, 0.09696, 0.2332, 0.1436, 0.2057, 0.08552, 0.2343, 0.0875, 0.2631, 0.08282, 0.2709, 0.1398, 0.1939, 0.143, 0.1504, 0.1323, 0.2057, 0.08552, 0.2332, 0.1436, 0.2187, 0.913, 0.244, 0.8932, 0.2884, 0.9198, 0.267, 0.9426, 0.244, 0.8932, 0.2682, 0.8791, 0.3109, 0.9026, 0.2884, 0.9198, 0.267, 0.9426, 0.2884, 0.9198, 0.3339, 0.9337, 0.3122, 0.9573, 0.2884, 0.9198, 0.3109, 0.9026, 0.3334, 0.8888, 0.3339, 0.9337, 0.3109, 0.9026, 0.3123, 0.861, 0.3323, 0.8543, 0.3329, 0.8716, 0.3334, 0.8888, 0.2682, 0.8791, 0.2911, 0.8688, 0.3123, 0.861, 0.3109, 0.9026, 0.3122, 0.9573, 0.3339, 0.9337, 0.3595, 0.9176, 0.3609, 0.9649, 0.2419, 0.2181, 0.2584, 0.213, 0.2649, 0.2254, 0.2603, 0.2315, 0.3751, 0.2578, 0.3534, 0.275, 0.2917, 0.2368, 0.3014, 0.2383, 0.4658, 0.2255, 0.5118, 0.2046, 0.5194, 0.2196, 0.4712, 0.2387, 0.4217, 0.8407, 0.3959, 0.848, 0.3988, 0.845, 0.4217, 0.8379, 0.249, 0.3025, 0.2262, 0.3008, 0.2556, 0.2392, 0.261, 0.2333, 0.5118, 0.2046, 0.5587, 0.1738, 0.5715, 0.1921, 0.5194, 0.2196, 0.2963, 0.2124, 0.3159, 0.2168, 0.2834, 0.2309, 0.2764, 0.2262, 0.3959, 0.848, 0.3885, 0.8528, 0.3801, 0.8652, 0.3788, 0.857, 0.3988, 0.845, 0.5771, 0.8805, 0.5462, 0.8621, 0.5505, 0.8521, 0.5854, 0.8681, 0.3323, 0.8543, 0.3123, 0.861, 0.3102, 0.8566, 0.3315, 0.8516, 0.2237, 0.2264, 0.2419, 0.2181, 0.2603, 0.2315, 0.2553, 0.237, 0.3123, 0.861, 0.2911, 0.8688, 0.2883, 0.8632, 0.3102, 0.8566, 0.02131, 0.2507, 0.07334, 0.266, 0.07001, 0.2819, 0.01425, 0.2705, 0.5462, 0.8621, 0.5166, 0.8512, 0.519, 0.8427, 0.5505, 0.8521, 0.2911, 0.8688, 0.2682, 0.8791, 0.2646, 0.8725, 0.2883, 0.8632, 0.07334, 0.266, 0.1238, 0.272, 0.1222, 0.2867, 0.07001, 0.2819, 0.2187, 0.913, 0.1945, 0.9403, 0.1825, 0.9308, 0.2113, 0.9047, 0.4161, 0.2289, 0.4658, 0.2255, 0.4712, 0.2387, 0.4229, 0.2494, 0.1238, 0.272, 0.1754, 0.2576, 0.1748, 0.2816, 0.1222, 0.2867, 0.244, 0.8932, 0.2187, 0.913, 0.2113, 0.9047, 0.239, 0.8857, 0.3534, 0.275, 0.332, 0.2864, 0.2835, 0.2332, 0.2917, 0.2368, 0.5166, 0.8512, 0.4896, 0.845, 0.4911, 0.8378, 0.519, 0.8427, 0.3801, 0.8652, 0.3682, 0.8558, 0.3595, 0.8534, 0.3558, 0.8512, 0.3788, 0.857, 0.2262, 0.3008, 0.2014, 0.2945, 0.2494, 0.2439, 0.2556, 0.2392, 0.2024, 0.2392, 0.2237, 0.2264, 0.2553, 0.237, 0.2494, 0.2419, 0.3595, 0.8534, 0.3323, 0.8543, 0.3315, 0.8516, 0.3558, 0.8512, 0.2682, 0.8791, 0.244, 0.8932, 0.239, 0.8857, 0.2646, 0.8725, 0.3695, 0.236, 0.4161, 0.2289, 0.4229, 0.2494, 0.3751, 0.2578, 0.4896, 0.845, 0.465, 0.8422, 0.466, 0.836, 0.4911, 0.8378, 0.465, 0.8422, 0.4425, 0.8411, 0.4432, 0.8361, 0.466, 0.836, 0.2014, 0.2945, 0.1746, 0.2801, 0.241, 0.2471, 0.2494, 0.2439, 0.4425, 0.8411, 0.4217, 0.8407, 0.4217, 0.8379, 0.4432, 0.8361, 0.27, 0.2211, 0.2764, 0.2262, 0.2758, 0.228, 0.2673, 0.2204, 0.2494, 0.2419, 0.2553, 0.237, 0.2556, 0.2392, 0.2494, 0.2439, 0.2553, 0.237, 0.2603, 0.2315, 0.261, 0.2333, 0.2556, 0.2392, 0.2603, 0.2315, 0.2649, 0.2254, 0.2659, 0.2256, 0.261, 0.2333, 0.2649, 0.2254, 0.2687, 0.2204, 0.2705, 0.2132, 0.2659, 0.2256, 0.2834, 0.2309, 0.2911, 0.2347, 0.2917, 0.2368, 0.2835, 0.2332, 0.2911, 0.2347, 0.3004, 0.2382, 0.3014, 0.2383, 0.2917, 0.2368, 0.2418, 0.2468, 0.2494, 0.2419, 0.2494, 0.2439, 0.241, 0.2471, 0.2764, 0.2262, 0.2834, 0.2309, 0.2835, 0.2332, 0.2758, 0.228, 0.2703, 0.3013, 0.249, 0.3025, 0.261, 0.2333, 0.2659, 0.2256, 0.1754, 0.2576, 0.2024, 0.2392, 0.2494, 0.2419, 0.2418, 0.2468, 0.2907, 0.2988, 0.2703, 0.3013, 0.2659, 0.2256, 0.2705, 0.2132, 0.2794, 0.2111, 0.2963, 0.2124, 0.2764, 0.2262, 0.27, 0.2211, 0.3695, 0.236, 0.3751, 0.2578, 0.3014, 0.2383, 0.3004, 0.2382, 0.332, 0.2864, 0.3113, 0.2937, 0.2758, 0.228, 0.2835, 0.2332, 0.2584, 0.213, 0.2743, 0.2114, 0.2687, 0.2204, 0.2649, 0.2254, 0.3113, 0.2937, 0.2916, 0.2984, 0.2673, 0.2204, 0.2758, 0.228, 0.3159, 0.2168, 0.3395, 0.2243, 0.2911, 0.2347, 0.2834, 0.2309, 0.1746, 0.2801, 0.1754, 0.2576, 0.2418, 0.2468, 0.241, 0.2471, 0.3395, 0.2243, 0.3695, 0.236, 0.3004, 0.2382, 0.2911, 0.2347, 0.4021, 0.9796, 0.4431, 0.9645, 0.4537, 0.9796, 0.4087, 0.9969, 0.3969, 0.9647, 0.4281, 0.9541, 0.4431, 0.9645, 0.4021, 0.9796, 0.3938, 0.9544, 0.4107, 0.9493, 0.4281, 0.9541, 0.3969, 0.9647, 0.4107, 0.9493, 0.3938, 0.9544, 0.3761, 0.9549, 0.3932, 0.9504, 0.2808, 7.807e-05, 0.3582, 0.02279, 0.3427, 0.04855, 0.2722, 0.02986, 0.2386, 0.03686, 0.2526, 0.05877, 0.2057, 0.08552, 0.1798, 0.07476, 0.2618, 0.07531, 0.2343, 0.0875, 0.2057, 0.08552, 0.2526, 0.05877, 0.2631, 0.08282, 0.2343, 0.0875, 0.2618, 0.07531, 0.2926, 0.07854, 0.4911, 0.8378, 0.466, 0.836, 0.4665, 0.8369, 0.4913, 0.8383, 0.01425, 0.2705, 0.07001, 0.2819, 0.06944, 0.2817, 0.01072, 0.2738, 0.3315, 0.8516, 0.3102, 0.8566, 0.3099, 0.8585, 0.3313, 0.8552, 0.466, 0.836, 0.4432, 0.8361, 0.4439, 0.8377, 0.4665, 0.8369, 0.07001, 0.2819, 0.1222, 0.2867, 0.1214, 0.2858, 0.06944, 0.2817, 0.3102, 0.8566, 0.2883, 0.8632, 0.2881, 0.8641, 0.3099, 0.8585, 0.4432, 0.8361, 0.4217, 0.8379, 0.423, 0.8412, 0.4439, 0.8377, 0.1222, 0.2867, 0.1748, 0.2816, 0.1712, 0.2851, 0.1214, 0.2858, 0.2883, 0.8632, 0.2646, 0.8725, 0.2645, 0.8732, 0.2881, 0.8641, 0.4217, 0.8379, 0.3988, 0.845, 0.4013, 0.8494, 0.423, 0.8412, 0.1748, 0.2816, 0.2014, 0.2945, 0.202, 0.2962, 0.1712, 0.2851, 0.3988, 0.845, 0.3788, 0.857, 0.379, 0.8592, 0.4013, 0.8494, 0.2014, 0.2945, 0.2262, 0.3008, 0.2267, 0.3021, 0.202, 0.2962, 0.4229, 0.2494, 0.4712, 0.2387, 0.4712, 0.2379, 0.4239, 0.2486, 0.2262, 0.3008, 0.249, 0.3025, 0.2492, 0.3037, 0.2267, 0.3021, 0.332, 0.2864, 0.3534, 0.275, 0.3536, 0.2766, 0.3321, 0.2877, 0.249, 0.3025, 0.2703, 0.3013, 0.2705, 0.3025, 0.2492, 0.3037, 0.3534, 0.275, 0.3751, 0.2578, 0.3792, 0.26, 0.3536, 0.2766, 0.2703, 0.3013, 0.2907, 0.2988, 0.2917, 0.2998, 0.2705, 0.3025, 0.3751, 0.2578, 0.4229, 0.2494, 0.4239, 0.2486, 0.3792, 0.26, 0.4712, 0.2387, 0.5194, 0.2196, 0.5196, 0.2197, 0.4712, 0.2379, 0.3113, 0.2937, 0.332, 0.2864, 0.3321, 0.2877, 0.3116, 0.2949, 0.5194, 0.2196, 0.5715, 0.1921, 0.5759, 0.195, 0.5196, 0.2197, 0.2916, 0.2984, 0.3113, 0.2937, 0.3116, 0.2949, 0.2909, 0.2997, 0.5854, 0.8681, 0.5505, 0.8521, 0.5507, 0.8518, 0.5888, 0.8659, 0.2113, 0.9047, 0.1825, 0.9308, 0.1784, 0.9297, 0.211, 0.9047, 0.5505, 0.8521, 0.519, 0.8427, 0.5191, 0.8429, 0.5507, 0.8518, 0.3788, 0.857, 0.3558, 0.8512, 0.3548, 0.8561, 0.379, 0.8592, 0.239, 0.8857, 0.2113, 0.9047, 0.211, 0.9047, 0.239, 0.8859, 0.519, 0.8427, 0.4911, 0.8378, 0.4913, 0.8383, 0.5191, 0.8429, 0.3558, 0.8512, 0.3315, 0.8516, 0.3313, 0.8552, 0.3548, 0.8561, 0.2646, 0.8725, 0.239, 0.8857, 0.239, 0.8859, 0.2645, 0.8732, 0.3792, 0.26, 0.4239, 0.2486, 0.4329, 0.2777, 0.3909, 0.2851, 0.4712, 0.2379, 0.5196, 0.2197, 0.5328, 0.2552, 0.4812, 0.2688, 0.3116, 0.2949, 0.3321, 0.2877, 0.3384, 0.3041, 0.316, 0.3105, 0.5196, 0.2197, 0.5759, 0.195, 0.5903, 0.2368, 0.5328, 0.2552, 0.2909, 0.2997, 0.3116, 0.2949, 0.316, 0.3105, 0.2946, 0.3153, 0.5888, 0.8659, 0.5507, 0.8518, 0.5576, 0.8278, 0.5971, 0.8373, 0.211, 0.9047, 0.1784, 0.9297, 0.1614, 0.9043, 0.1969, 0.8836, 0.5507, 0.8518, 0.5191, 0.8429, 0.523, 0.8231, 0.5576, 0.8278, 0.379, 0.8592, 0.3548, 0.8561, 0.3544, 0.8474, 0.3776, 0.8496, 0.239, 0.8859, 0.211, 0.9047, 0.1969, 0.8836, 0.2291, 0.8678, 0.5191, 0.8429, 0.4913, 0.8383, 0.4931, 0.8214, 0.523, 0.8231, 0.3548, 0.8561, 0.3313, 0.8552, 0.33, 0.845, 0.3544, 0.8474, 0.2645, 0.8732, 0.239, 0.8859, 0.2291, 0.8678, 0.2576, 0.8574, 0.4913, 0.8383, 0.4665, 0.8369, 0.4669, 0.8224, 0.4931, 0.8214, 0.01072, 0.2738, 0.06944, 0.2817, 0.06586, 0.3185, 0.007571, 0.3162, 0.3313, 0.8552, 0.3099, 0.8585, 0.3067, 0.8463, 0.33, 0.845, 0.4665, 0.8369, 0.4439, 0.8377, 0.4435, 0.8255, 0.4669, 0.8224, 0.06944, 0.2817, 0.1214, 0.2858, 0.1188, 0.3182, 0.06586, 0.3185, 0.3099, 0.8585, 0.2881, 0.8641, 0.2831, 0.8504, 0.3067, 0.8463, 0.4439, 0.8377, 0.423, 0.8412, 0.4214, 0.8311, 0.4435, 0.8255, 0.1214, 0.2858, 0.1712, 0.2851, 0.1655, 0.3147, 0.1188, 0.3182, 0.2881, 0.8641, 0.2645, 0.8732, 0.2576, 0.8574, 0.2831, 0.8504, 0.423, 0.8412, 0.4013, 0.8494, 0.3988, 0.8405, 0.4214, 0.8311, 0.1712, 0.2851, 0.202, 0.2962, 0.1982, 0.3177, 0.1655, 0.3147, 0.4013, 0.8494, 0.379, 0.8592, 0.3776, 0.8496, 0.3988, 0.8405, 0.202, 0.2962, 0.2267, 0.3021, 0.2253, 0.3202, 0.1982, 0.3177, 0.4239, 0.2486, 0.4712, 0.2379, 0.4812, 0.2688, 0.4329, 0.2777, 0.2267, 0.3021, 0.2492, 0.3037, 0.2496, 0.3203, 0.2253, 0.3202, 0.3321, 0.2877, 0.3536, 0.2766, 0.3624, 0.2954, 0.3384, 0.3041, 0.2492, 0.3037, 0.2705, 0.3025, 0.2721, 0.3186, 0.2496, 0.3203, 0.3536, 0.2766, 0.3792, 0.26, 0.3909, 0.2851, 0.3624, 0.2954, 0.2705, 0.3025, 0.2917, 0.2998, 0.2937, 0.3157, 0.2721, 0.3186, 0.4669, 0.8224, 0.4435, 0.8255, 0.4449, 0.8268, 0.4677, 0.8232, 0.06586, 0.3185, 0.1188, 0.3182, 0.1178, 0.3184, 0.06493, 0.3195, 0.3067, 0.8463, 0.2831, 0.8504, 0.2826, 0.8514, 0.3057, 0.8481, 0.4435, 0.8255, 0.4214, 0.8311, 0.4236, 0.8337, 0.4449, 0.8268, 0.1188, 0.3182, 0.1655, 0.3147, 0.1642, 0.3164, 0.1178, 0.3184, 0.2831, 0.8504, 0.2576, 0.8574, 0.2573, 0.858, 0.2826, 0.8514, 0.4214, 0.8311, 0.3988, 0.8405, 0.4012, 0.8446, 0.4236, 0.8337, 0.1655, 0.3147, 0.1982, 0.3177, 0.1979, 0.3192, 0.1642, 0.3164, 0.3988, 0.8405, 0.3776, 0.8496, 0.3784, 0.855, 0.4012, 0.8446, 0.1982, 0.3177, 0.2253, 0.3202, 0.2253, 0.3215, 0.1979, 0.3192, 0.4329, 0.2777, 0.4812, 0.2688, 0.4817, 0.2683, 0.4341, 0.278, 0.2253, 0.3202, 0.2496, 0.3203, 0.2497, 0.3216, 0.2253, 0.3215, 0.3384, 0.3041, 0.3624, 0.2954, 0.3632, 0.2967, 0.3388, 0.3053, 0.2496, 0.3203, 0.2721, 0.3186, 0.2724, 0.3198, 0.2497, 0.3216, 0.3624, 0.2954, 0.3909, 0.2851, 0.3926, 0.2861, 0.3632, 0.2967, 0.2721, 0.3186, 0.2937, 0.3157, 0.2942, 0.3163, 0.2724, 0.3198, 0.3909, 0.2851, 0.4329, 0.2777, 0.4341, 0.278, 0.3926, 0.2861, 0.4812, 0.2688, 0.5328, 0.2552, 0.5336, 0.2559, 0.4817, 0.2683, 0.316, 0.3105, 0.3384, 0.3041, 0.3388, 0.3053, 0.3163, 0.3117, 0.5328, 0.2552, 0.5903, 0.2368, 0.5939, 0.2397, 0.5336, 0.2559, 0.2946, 0.3153, 0.316, 0.3105, 0.3163, 0.3117, 0.2944, 0.316, 0.5971, 0.8373, 0.5576, 0.8278, 0.5582, 0.8273, 0.6, 0.8348, 0.1969, 0.8836, 0.1614, 0.9043, 0.1579, 0.9028, 0.196, 0.8832, 0.5576, 0.8278, 0.523, 0.8231, 0.5233, 0.8232, 0.5582, 0.8273, 0.3776, 0.8496, 0.3544, 0.8474, 0.3533, 0.852, 0.3784, 0.855, 0.2291, 0.8678, 0.1969, 0.8836, 0.196, 0.8832, 0.2288, 0.8681, 0.523, 0.8231, 0.4931, 0.8214, 0.4935, 0.8219, 0.5233, 0.8232, 0.3544, 0.8474, 0.33, 0.845, 0.3286, 0.8481, 0.3533, 0.852, 0.2576, 0.8574, 0.2291, 0.8678, 0.2288, 0.8681, 0.2573, 0.858, 0.4931, 0.8214, 0.4669, 0.8224, 0.4677, 0.8232, 0.4935, 0.8219, 0.007571, 0.3162, 0.06586, 0.3185, 0.06493, 0.3195, 0.004648, 0.3195, 0.33, 0.845, 0.3067, 0.8463, 0.3057, 0.8481, 0.3286, 0.8481, 0.4012, 0.8446, 0.3784, 0.855, 0.3792, 0.8604, 0.4035, 0.8487, 0.1979, 0.3192, 0.2253, 0.3215, 0.2254, 0.3228, 0.1976, 0.3207, 0.4341, 0.278, 0.4817, 0.2683, 0.4823, 0.2679, 0.4353, 0.2783, 0.2253, 0.3215, 0.2497, 0.3216, 0.2499, 0.3228, 0.2254, 0.3228, 0.3388, 0.3053, 0.3632, 0.2967, 0.3641, 0.2979, 0.3393, 0.3066, 0.2497, 0.3216, 0.2724, 0.3198, 0.2726, 0.3209, 0.2499, 0.3228, 0.3632, 0.2967, 0.3926, 0.2861, 0.3942, 0.2871, 0.3641, 0.2979, 0.2724, 0.3198, 0.2942, 0.3163, 0.2946, 0.3172, 0.2726, 0.3209, 0.3926, 0.2861, 0.4341, 0.278, 0.4353, 0.2783, 0.3942, 0.2871, 0.4817, 0.2683, 0.5336, 0.2559, 0.5344, 0.2565, 0.4823, 0.2679, 0.3163, 0.3117, 0.3388, 0.3053, 0.3393, 0.3066, 0.3166, 0.3129, 0.5336, 0.2559, 0.5939, 0.2397, 0.5975, 0.2427, 0.5344, 0.2565, 0.2944, 0.316, 0.3163, 0.3117, 0.3166, 0.3129, 0.2943, 0.317, 0.6, 0.8348, 0.5582, 0.8273, 0.5588, 0.8267, 0.6028, 0.8323, 0.196, 0.8832, 0.1579, 0.9028, 0.1543, 0.9013, 0.1951, 0.8828, 0.5582, 0.8273, 0.5233, 0.8232, 0.5236, 0.8234, 0.5588, 0.8267, 0.3784, 0.855, 0.3533, 0.852, 0.3522, 0.8567, 0.3792, 0.8604, 0.2288, 0.8681, 0.196, 0.8832, 0.1951, 0.8828, 0.2285, 0.8684, 0.5233, 0.8232, 0.4935, 0.8219, 0.4939, 0.8224, 0.5236, 0.8234, 0.3533, 0.852, 0.3286, 0.8481, 0.3272, 0.8512, 0.3522, 0.8567, 0.2573, 0.858, 0.2288, 0.8681, 0.2285, 0.8684, 0.257, 0.8586, 0.4935, 0.8219, 0.4677, 0.8232, 0.4685, 0.8239, 0.4939, 0.8224, 0.004648, 0.3195, 0.06493, 0.3195, 0.064, 0.3204, 0.00173, 0.3228, 0.3286, 0.8481, 0.3057, 0.8481, 0.3047, 0.8499, 0.3272, 0.8512, 0.4677, 0.8232, 0.4449, 0.8268, 0.4463, 0.8282, 0.4685, 0.8239, 0.06493, 0.3195, 0.1178, 0.3184, 0.1168, 0.3185, 0.064, 0.3204, 0.3057, 0.8481, 0.2826, 0.8514, 0.282, 0.8524, 0.3047, 0.8499, 0.4449, 0.8268, 0.4236, 0.8337, 0.4258, 0.8362, 0.4463, 0.8282, 0.1178, 0.3184, 0.1642, 0.3164, 0.1629, 0.3182, 0.1168, 0.3185, 0.2826, 0.8514, 0.2573, 0.858, 0.257, 0.8586, 0.282, 0.8524, 0.4236, 0.8337, 0.4012, 0.8446, 0.4035, 0.8487, 0.4258, 0.8362, 0.1642, 0.3164, 0.1979, 0.3192, 0.1976, 0.3207, 0.1629, 0.3182, 0.3641, 0.2979, 0.3942, 0.2871, 0.397, 0.2921, 0.3661, 0.3023, 0.2726, 0.3209, 0.2946, 0.3172, 0.2953, 0.3209, 0.2732, 0.3247, 0.3942, 0.2871, 0.4353, 0.2783, 0.4376, 0.2836, 0.397, 0.2921, 0.4823, 0.2679, 0.5344, 0.2565, 0.5366, 0.2637, 0.4841, 0.273, 0.3166, 0.3129, 0.3393, 0.3066, 0.3406, 0.3105, 0.3174, 0.3167, 0.5344, 0.2565, 0.5975, 0.2427, 0.6015, 0.2533, 0.5366, 0.2637, 0.2943, 0.317, 0.3166, 0.3129, 0.3174, 0.3167, 0.295, 0.3209, 0.6028, 0.8323, 0.5588, 0.8267, 0.5599, 0.8216, 0.6056, 0.8245, 0.1951, 0.8828, 0.1543, 0.9013, 0.1492, 0.8946, 0.1924, 0.8782, 0.5588, 0.8267, 0.5236, 0.8234, 0.5242, 0.8198, 0.5599, 0.8216, 0.3792, 0.8604, 0.3522, 0.8567, 0.3517, 0.8584, 0.3796, 0.863, 0.2285, 0.8684, 0.1951, 0.8828, 0.1924, 0.8782, 0.2269, 0.8651, 0.5236, 0.8234, 0.4939, 0.8224, 0.4943, 0.8198, 0.5242, 0.8198, 0.3522, 0.8567, 0.3272, 0.8512, 0.3262, 0.8517, 0.3517, 0.8584, 0.257, 0.8586, 0.2285, 0.8684, 0.2269, 0.8651, 0.2558, 0.8561, 0.4939, 0.8224, 0.4685, 0.8239, 0.469, 0.822, 0.4943, 0.8198, 0.00173, 0.3228, 0.064, 0.3204, 0.06327, 0.3278, 7.807e-05, 0.3334, 0.3272, 0.8512, 0.3047, 0.8499, 0.3037, 0.8492, 0.3262, 0.8517, 0.4685, 0.8239, 0.4463, 0.8282, 0.4471, 0.8271, 0.469, 0.822, 0.064, 0.3204, 0.1168, 0.3185, 0.1159, 0.3243, 0.06327, 0.3278, 0.3047, 0.8499, 0.282, 0.8524, 0.281, 0.8507, 0.3037, 0.8492, 0.4463, 0.8282, 0.4258, 0.8362, 0.4269, 0.8363, 0.4471, 0.8271, 0.1168, 0.3185, 0.1629, 0.3182, 0.1614, 0.3245, 0.1159, 0.3243, 0.282, 0.8524, 0.257, 0.8586, 0.2558, 0.8561, 0.281, 0.8507, 0.4258, 0.8362, 0.4035, 0.8487, 0.4046, 0.8502, 0.4269, 0.8363, 0.1629, 0.3182, 0.1976, 0.3207, 0.197, 0.3258, 0.1614, 0.3245, 0.4035, 0.8487, 0.3792, 0.8604, 0.3796, 0.863, 0.4046, 0.8502, 0.1976, 0.3207, 0.2254, 0.3228, 0.2253, 0.3271, 0.197, 0.3258, 0.4353, 0.2783, 0.4823, 0.2679, 0.4841, 0.273, 0.4376, 0.2836, 0.2254, 0.3228, 0.2499, 0.3228, 0.2502, 0.3267, 0.2253, 0.3271, 0.3393, 0.3066, 0.3641, 0.2979, 0.3661, 0.3023, 0.3406, 0.3105, 0.2499, 0.3228, 0.2726, 0.3209, 0.2732, 0.3247, 0.2502, 0.3267, 0.3796, 0.863, 0.3517, 0.8584, 0.3521, 0.8548, 0.3794, 0.8614, 0.2269, 0.8651, 0.1924, 0.8782, 0.1869, 0.8648, 0.2232, 0.8546, 0.5242, 0.8198, 0.4943, 0.8198, 0.4943, 0.811, 0.5246, 0.8089, 0.3517, 0.8584, 0.3262, 0.8517, 0.3258, 0.8468, 0.3521, 0.8548, 0.2558, 0.8561, 0.2269, 0.8651, 0.2232, 0.8546, 0.2533, 0.8475, 0.4943, 0.8198, 0.469, 0.822, 0.4685, 0.8147, 0.4943, 0.811, 7.807e-05, 0.3334, 0.06327, 0.3278, 0.06418, 0.348, 0.0006331, 0.3592, 0.3262, 0.8517, 0.3037, 0.8492, 0.3027, 0.8433, 0.3258, 0.8468, 0.469, 0.822, 0.4471, 0.8271, 0.4462, 0.8213, 0.4685, 0.8147, 0.06327, 0.3278, 0.1159, 0.3243, 0.1168, 0.3409, 0.06418, 0.348, 0.3037, 0.8492, 0.281, 0.8507, 0.2793, 0.8435, 0.3027, 0.8433, 0.4471, 0.8271, 0.4269, 0.8363, 0.4258, 0.8317, 0.4462, 0.8213, 0.1159, 0.3243, 0.1614, 0.3245, 0.1614, 0.3394, 0.1168, 0.3409, 0.281, 0.8507, 0.2558, 0.8561, 0.2533, 0.8475, 0.2793, 0.8435, 0.4269, 0.8363, 0.4046, 0.8502, 0.4032, 0.847, 0.4258, 0.8317, 0.1614, 0.3245, 0.197, 0.3258, 0.1966, 0.3381, 0.1614, 0.3394, 0.4046, 0.8502, 0.3796, 0.863, 0.3794, 0.8614, 0.4032, 0.847, 0.197, 0.3258, 0.2253, 0.3271, 0.2254, 0.3375, 0.1966, 0.3381, 0.4376, 0.2836, 0.4841, 0.273, 0.4866, 0.2894, 0.4405, 0.2985, 0.2253, 0.3271, 0.2502, 0.3267, 0.2509, 0.3362, 0.2254, 0.3375, 0.3406, 0.3105, 0.3661, 0.3023, 0.3698, 0.3131, 0.3434, 0.3201, 0.2502, 0.3267, 0.2732, 0.3247, 0.2744, 0.3336, 0.2509, 0.3362, 0.3661, 0.3023, 0.397, 0.2921, 0.4013, 0.3051, 0.3698, 0.3131, 0.2732, 0.3247, 0.2953, 0.3209, 0.297, 0.3297, 0.2744, 0.3336, 0.397, 0.2921, 0.4376, 0.2836, 0.4405, 0.2985, 0.4013, 0.3051, 0.4841, 0.273, 0.5366, 0.2637, 0.5402, 0.284, 0.4866, 0.2894, 0.3174, 0.3167, 0.3406, 0.3105, 0.3434, 0.3201, 0.3194, 0.3258, 0.5366, 0.2637, 0.6015, 0.2533, 0.6071, 0.2795, 0.5402, 0.284, 0.295, 0.3209, 0.3174, 0.3167, 0.3194, 0.3258, 0.2965, 0.3298, 0.6056, 0.8245, 0.5599, 0.8216, 0.561, 0.8074, 0.6082, 0.8055, 0.1924, 0.8782, 0.1492, 0.8946, 0.141, 0.8771, 0.1869, 0.8648, 0.5599, 0.8216, 0.5242, 0.8198, 0.5246, 0.8089, 0.561, 0.8074, 0.06418, 0.348, 0.1168, 0.3409, 0.1166, 0.3466, 0.06383, 0.3547, 0.3027, 0.8433, 0.2793, 0.8435, 0.2784, 0.8416, 0.3014, 0.8423, 0.4462, 0.8213, 0.4258, 0.8317, 0.4274, 0.8314, 0.447, 0.8199, 0.1168, 0.3409, 0.1614, 0.3394, 0.161, 0.3448, 0.1166, 0.3466, 0.2793, 0.8435, 0.2533, 0.8475, 0.2522, 0.845, 0.2784, 0.8416, 0.4258, 0.8317, 0.4032, 0.847, 0.4038, 0.8472, 0.4274, 0.8314, 0.1614, 0.3394, 0.1966, 0.3381, 0.1965, 0.3429, 0.161, 0.3448, 0.4032, 0.847, 0.3794, 0.8614, 0.3796, 0.8629, 0.3932, 0.8578, 0.4038, 0.8472, 0.1966, 0.3381, 0.2254, 0.3375, 0.2255, 0.3417, 0.1965, 0.3429, 0.4405, 0.2985, 0.4866, 0.2894, 0.4878, 0.2947, 0.4419, 0.3033, 0.2254, 0.3375, 0.2509, 0.3362, 0.2512, 0.34, 0.2255, 0.3417, 0.3434, 0.3201, 0.3698, 0.3131, 0.3713, 0.3174, 0.3446, 0.324, 0.2509, 0.3362, 0.2744, 0.3336, 0.275, 0.3373, 0.2512, 0.34, 0.3698, 0.3131, 0.4013, 0.3051, 0.4033, 0.3098, 0.3713, 0.3174, 0.2744, 0.3336, 0.297, 0.3297, 0.2983, 0.3334, 0.275, 0.3373, 0.4013, 0.3051, 0.4405, 0.2985, 0.4419, 0.3033, 0.4033, 0.3098, 0.4866, 0.2894, 0.5402, 0.284, 0.5417, 0.2906, 0.4878, 0.2947, 0.3194, 0.3258, 0.3434, 0.3201, 0.3446, 0.324, 0.3201, 0.3295, 0.5402, 0.284, 0.6071, 0.2795, 0.6096, 0.2917, 0.5417, 0.2906, 0.2965, 0.3298, 0.3194, 0.3258, 0.3201, 0.3295, 0.2966, 0.3337, 0.6082, 0.8055, 0.561, 0.8074, 0.5617, 0.8027, 0.6096, 0.7964, 0.1869, 0.8648, 0.141, 0.8771, 0.137, 0.8686, 0.1847, 0.8605, 0.561, 0.8074, 0.5246, 0.8089, 0.5249, 0.8056, 0.5617, 0.8027, 0.3794, 0.8614, 0.3521, 0.8548, 0.3516, 0.8552, 0.365, 0.8621, 0.3796, 0.8629, 0.2232, 0.8546, 0.1869, 0.8648, 0.1847, 0.8605, 0.2219, 0.8514, 0.5246, 0.8089, 0.4943, 0.811, 0.4945, 0.8083, 0.5249, 0.8056, 0.3521, 0.8548, 0.3258, 0.8468, 0.3241, 0.847, 0.3516, 0.8552, 0.2533, 0.8475, 0.2232, 0.8546, 0.2219, 0.8514, 0.2522, 0.845, 0.4943, 0.811, 0.4685, 0.8147, 0.4688, 0.8127, 0.4945, 0.8083, 0.0006331, 0.3592, 0.06418, 0.348, 0.06383, 0.3547, 0.0008369, 0.3712, 0.3258, 0.8468, 0.3027, 0.8433, 0.3014, 0.8423, 0.3241, 0.847, 0.4685, 0.8147, 0.4462, 0.8213, 0.447, 0.8199, 0.4688, 0.8127, 0.4419, 0.3033, 0.4878, 0.2947, 0.4906, 0.3506, 0.447, 0.3506, 0.2255, 0.3417, 0.2512, 0.34, 0.255, 0.3709, 0.2289, 0.3756, 0.3446, 0.324, 0.3713, 0.3174, 0.3789, 0.3532, 0.3513, 0.356, 0.2512, 0.34, 0.275, 0.3373, 0.2795, 0.3669, 0.255, 0.3709, 0.3713, 0.3174, 0.4033, 0.3098, 0.4105, 0.3509, 0.3789, 0.3532, 0.275, 0.3373, 0.2983, 0.3334, 0.3031, 0.3627, 0.2795, 0.3669, 0.4033, 0.3098, 0.4419, 0.3033, 0.447, 0.3506, 0.4105, 0.3509, 0.4878, 0.2947, 0.5417, 0.2906, 0.54, 0.357, 0.4906, 0.3506, 0.3201, 0.3295, 0.3446, 0.324, 0.3513, 0.356, 0.3258, 0.3597, 0.5417, 0.2906, 0.6096, 0.2917, 0.5987, 0.3692, 0.54, 0.357, 0.2966, 0.3337, 0.3201, 0.3295, 0.3258, 0.3597, 0.3017, 0.363, 0.6096, 0.7964, 0.5617, 0.8027, 0.5539, 0.7563, 0.5957, 0.7415, 0.1847, 0.8605, 0.137, 0.8686, 0.1336, 0.811, 0.178, 0.8129, 0.5617, 0.8027, 0.5249, 0.8056, 0.5195, 0.7676, 0.5539, 0.7563, 0.385, 0.839, 0.3944, 0.8411, 0.3993, 0.8648, 0.392, 0.8671, 0.2219, 0.8514, 0.1847, 0.8605, 0.178, 0.8129, 0.2159, 0.8129, 0.5249, 0.8056, 0.4945, 0.8083, 0.4893, 0.7767, 0.5195, 0.7676, 0.3516, 0.8552, 0.3241, 0.847, 0.3265, 0.8219, 0.3529, 0.8289, 0.3487, 0.8427, 0.2522, 0.845, 0.2219, 0.8514, 0.2159, 0.8129, 0.2479, 0.8129, 0.4945, 0.8083, 0.4688, 0.8127, 0.4631, 0.7856, 0.4893, 0.7767, 0.0008369, 0.3712, 0.06383, 0.3547, 0.08024, 0.4176, 0.02831, 0.4426, 0.3241, 0.847, 0.3014, 0.8423, 0.3015, 0.8168, 0.3265, 0.8219, 0.4688, 0.8127, 0.447, 0.8199, 0.4398, 0.7958, 0.4631, 0.7856, 0.06383, 0.3547, 0.1166, 0.3466, 0.1262, 0.4002, 0.08024, 0.4176, 0.3014, 0.8423, 0.2784, 0.8416, 0.276, 0.8138, 0.3015, 0.8168, 0.447, 0.8199, 0.4274, 0.8314, 0.4176, 0.8081, 0.4398, 0.7958, 0.1166, 0.3466, 0.161, 0.3448, 0.1666, 0.3902, 0.1262, 0.4002, 0.2784, 0.8416, 0.2522, 0.845, 0.2479, 0.8129, 0.276, 0.8138, 0.4274, 0.8314, 0.4038, 0.8472, 0.4028, 0.8345, 0.3946, 0.8226, 0.4176, 0.8081, 0.161, 0.3448, 0.1965, 0.3429, 0.2002, 0.3819, 0.1666, 0.3902, 0.3671, 0.8417, 0.3587, 0.8465, 0.3529, 0.8289, 0.3644, 0.8257, 0.1965, 0.3429, 0.2255, 0.3417, 0.2289, 0.3756, 0.2002, 0.3819, 0.4105, 0.3509, 0.447, 0.3506, 0.4428, 0.4077, 0.4112, 0.4016, 0.4906, 0.3506, 0.54, 0.357, 0.5219, 0.4322, 0.4806, 0.4165, 0.3258, 0.3597, 0.3513, 0.356, 0.3556, 0.3976, 0.3308, 0.399, 0.54, 0.357, 0.5987, 0.3692, 0.5684, 0.4553, 0.5219, 0.4322, 0.3017, 0.363, 0.3258, 0.3597, 0.3308, 0.399, 0.3072, 0.4013, 0.5957, 0.7415, 0.5539, 0.7563, 0.5317, 0.7029, 0.565, 0.6796, 0.178, 0.8129, 0.1336, 0.811, 0.1443, 0.7404, 0.1834, 0.7535, 0.5539, 0.7563, 0.5195, 0.7676, 0.5026, 0.721, 0.5317, 0.7029, 0.375, 0.8246, 0.3644, 0.8257, 0.3529, 0.8289, 0.3479, 0.7837, 0.3697, 0.7817, 0.2159, 0.8129, 0.178, 0.8129, 0.1834, 0.7535, 0.2187, 0.7625, 0.5195, 0.7676, 0.4893, 0.7767, 0.4754, 0.7357, 0.5026, 0.721, 0.3529, 0.8289, 0.3265, 0.8219, 0.3256, 0.7823, 0.3479, 0.7837, 0.2479, 0.8129, 0.2159, 0.8129, 0.2187, 0.7625, 0.2495, 0.769, 0.4893, 0.7767, 0.4631, 0.7856, 0.4508, 0.7482, 0.4754, 0.7357, 0.02831, 0.4426, 0.08024, 0.4176, 0.1153, 0.4852, 0.07772, 0.5186, 0.3265, 0.8219, 0.3015, 0.8168, 0.3017, 0.7788, 0.3256, 0.7823, 0.4631, 0.7856, 0.4398, 0.7958, 0.4281, 0.7598, 0.4508, 0.7482, 0.08024, 0.4176, 0.1262, 0.4002, 0.1512, 0.4599, 0.1153, 0.4852, 0.3015, 0.8168, 0.276, 0.8138, 0.2771, 0.774, 0.3017, 0.7788, 0.4398, 0.7958, 0.4176, 0.8081, 0.4067, 0.7702, 0.4281, 0.7598, 0.1262, 0.4002, 0.1666, 0.3902, 0.1844, 0.4423, 0.1512, 0.4599, 0.276, 0.8138, 0.2479, 0.8129, 0.2495, 0.769, 0.2771, 0.774, 0.4176, 0.8081, 0.3946, 0.8226, 0.3861, 0.778, 0.4067, 0.7702, 0.1666, 0.3902, 0.2002, 0.3819, 0.2133, 0.4285, 0.1844, 0.4423, 0.3946, 0.8226, 0.3827, 0.8229, 0.3723, 0.825, 0.3647, 0.7824, 0.3861, 0.778, 0.2002, 0.3819, 0.2289, 0.3756, 0.2389, 0.418, 0.2133, 0.4285, 0.447, 0.3506, 0.4906, 0.3506, 0.4806, 0.4165, 0.4428, 0.4077, 0.2289, 0.3756, 0.255, 0.3709, 0.2629, 0.4105, 0.2389, 0.418, 0.3513, 0.356, 0.3789, 0.3532, 0.3818, 0.3986, 0.3556, 0.3976, 0.255, 0.3709, 0.2795, 0.3669, 0.2865, 0.4052, 0.2629, 0.4105, 0.3789, 0.3532, 0.4105, 0.3509, 0.4112, 0.4016, 0.3818, 0.3986, 0.2795, 0.3669, 0.3031, 0.3627, 0.3096, 0.4009, 0.2865, 0.4052, 0.1834, 0.7535, 0.1443, 0.7404, 0.2108, 0.6171, 0.23, 0.6403, 0.5317, 0.7029, 0.5026, 0.721, 0.4446, 0.6327, 0.4564, 0.6094, 0.3697, 0.7817, 0.3479, 0.7837, 0.3394, 0.7032, 0.3555, 0.7024, 0.2187, 0.7625, 0.1834, 0.7535, 0.23, 0.6403, 0.2489, 0.66, 0.5026, 0.721, 0.4754, 0.7357, 0.4312, 0.6518, 0.4446, 0.6327, 0.3479, 0.7837, 0.3256, 0.7823, 0.3229, 0.7014, 0.3394, 0.7032, 0.2495, 0.769, 0.2187, 0.7625, 0.2489, 0.66, 0.2672, 0.6752, 0.4754, 0.7357, 0.4508, 0.7482, 0.4161, 0.6684, 0.4312, 0.6518, 0.07772, 0.5186, 0.1153, 0.4852, 0.2185, 0.5865, 0.2108, 0.6171, 0.3256, 0.7823, 0.3017, 0.7788, 0.3055, 0.6963, 0.3229, 0.7014, 0.4508, 0.7482, 0.4281, 0.7598, 0.4014, 0.6814, 0.4161, 0.6684, 0.1153, 0.4852, 0.1512, 0.4599, 0.2284, 0.5602, 0.2185, 0.5865, 0.3017, 0.7788, 0.2771, 0.774, 0.2869, 0.6869, 0.3055, 0.6963, 0.4281, 0.7598, 0.4067, 0.7702, 0.3864, 0.6913, 0.4014, 0.6814, 0.1512, 0.4599, 0.1844, 0.4423, 0.2416, 0.5373, 0.2284, 0.5602, 0.2771, 0.774, 0.2495, 0.769, 0.2672, 0.6752, 0.2869, 0.6869, 0.4067, 0.7702, 0.3861, 0.778, 0.3712, 0.6979, 0.3864, 0.6913, 0.1844, 0.4423, 0.2133, 0.4285, 0.2558, 0.5193, 0.2416, 0.5373, 0.3861, 0.778, 0.3647, 0.7824, 0.3555, 0.7024, 0.3712, 0.6979, 0.2133, 0.4285, 0.2389, 0.418, 0.2705, 0.5045, 0.2558, 0.5193, 0.4428, 0.4077, 0.4806, 0.4165, 0.4327, 0.5343, 0.413, 0.516, 0.2389, 0.418, 0.2629, 0.4105, 0.2859, 0.4932, 0.2705, 0.5045, 0.3556, 0.3976, 0.3818, 0.3986, 0.3749, 0.4919, 0.3561, 0.4851, 0.2629, 0.4105, 0.2865, 0.4052, 0.3023, 0.4861, 0.2859, 0.4932, 0.3818, 0.3986, 0.4112, 0.4016, 0.394, 0.5016, 0.3749, 0.4919, 0.2865, 0.4052, 0.3096, 0.4009, 0.3198, 0.4824, 0.3023, 0.4861, 0.4112, 0.4016, 0.4428, 0.4077, 0.413, 0.516, 0.394, 0.5016, 0.4806, 0.4165, 0.5219, 0.4322, 0.4497, 0.556, 0.4327, 0.5343, 0.3308, 0.399, 0.3556, 0.3976, 0.3561, 0.4851, 0.3378, 0.4825, 0.5219, 0.4322, 0.5684, 0.4553, 0.4673, 0.5825, 0.4497, 0.556, 0.3072, 0.4013, 0.3308, 0.399, 0.3378, 0.4825, 0.3198, 0.4824, 0.565, 0.6796, 0.5317, 0.7029, 0.4564, 0.6094, 0.4673, 0.5825, 0.3555, 0.7024, 0.3394, 0.7032, 0.3229, 0.7014, 0.3055, 0.6963, 0.2869, 0.6869, 0.2672, 0.6752, 0.2489, 0.66, 0.23, 0.6403, 0.2108, 0.6171, 0.2185, 0.5865, 0.2284, 0.5602, 0.2416, 0.5373, 0.2558, 0.5193, 0.2705, 0.5045, 0.2859, 0.4932, 0.3023, 0.4861, 0.3198, 0.4824, 0.3378, 0.4825, 0.3561, 0.4851, 0.3749, 0.4919, 0.394, 0.5016, 0.413, 0.516, 0.4327, 0.5343, 0.4497, 0.556, 0.4673, 0.5825, 0.4564, 0.6094, 0.4446, 0.6327, 0.4312, 0.6518, 0.4161, 0.6684, 0.4014, 0.6814, 0.3864, 0.6913, 0.3712, 0.6979, 0.3666, 0.8586, 0.365, 0.8621, 0.3516, 0.8552, 0.3566, 0.8556, 0.3532, 0.8528, 0.3566, 0.8556, 0.3516, 0.8552, 0.3487, 0.8427, 0.3587, 0.8465, 0.3532, 0.8528, 0.3487, 0.8427, 0.3529, 0.8289, 0.3611, 0.8706, 0.3507, 0.8568, 0.3532, 0.8528, 0.3587, 0.8465, 0.3507, 0.8568, 0.3595, 0.8534, 0.3566, 0.8556, 0.3532, 0.8528, 0.3682, 0.8558, 0.3666, 0.8586, 0.3566, 0.8556, 0.3595, 0.8534, 0.3801, 0.8652, 0.3793, 0.8605, 0.3666, 0.8586, 0.3682, 0.8558, 0.3793, 0.8605, 0.3796, 0.8629, 0.365, 0.8621, 0.3666, 0.8586, 0.3773, 0.84, 0.3671, 0.8417, 0.3644, 0.8257, 0.375, 0.8246, 0.3814, 0.868, 0.3687, 0.8707, 0.3671, 0.8417, 0.3773, 0.84, 0.3687, 0.8707, 0.3611, 0.8706, 0.3587, 0.8465, 0.3671, 0.8417, 0.3747, 0.8404, 0.385, 0.839, 0.392, 0.8671, 0.3791, 0.8684, 0.3723, 0.825, 0.3827, 0.8229, 0.385, 0.839, 0.3747, 0.8404, 0.3827, 0.8229, 0.3946, 0.8226, 0.3944, 0.8411, 0.385, 0.839, 0.4051, 0.8486, 0.4015, 0.8455, 0.3992, 0.8492, 0.3959, 0.848, 0.3993, 0.8648, 0.3944, 0.8411, 0.4015, 0.8455, 0.4051, 0.8486, 0.3944, 0.8411, 0.3946, 0.8226, 0.4028, 0.8345, 0.4015, 0.8455, 0.3793, 0.8605, 0.3907, 0.855, 0.3932, 0.8578, 0.3796, 0.8629, 0.3801, 0.8652, 0.3885, 0.8528, 0.3907, 0.855, 0.3793, 0.8605, 0.3885, 0.8528, 0.3959, 0.848, 0.3992, 0.8492, 0.3907, 0.855, 0.2926, 0.07854, 0.2618, 0.07531, 0.2655, 0.05606, 0.3203, 0.06753, 0.3427, 0.04855, 0.3203, 0.06753, 0.2655, 0.05606, 0.2722, 0.02986, 0.1582, 0.05594, 0.2219, 0.0123, 0.2386, 0.03686, 0.1798, 0.07476, 0.3761, 0.9549, 0.3938, 0.9544, 0.3942, 0.9653, 0.3609, 0.9649, 0.3609, 0.9649, 0.3942, 0.9653, 0.3939, 0.9812, 0.3498, 0.9797, 0.3498, 0.9797, 0.3939, 0.9812, 0.393, 0.9999, 0.3444, 0.9975, 0.3395, 0.2243, 0.3695, 0.236, 0.3695, 0.236, 0.3395, 0.2243, 0.1748, 0.2816, 0.1754, 0.2576, 0.1754, 0.2576, 0.1746, 0.2801, 0.3159, 0.2168, 0.3395, 0.2243, 0.3395, 0.2243, 0.3159, 0.2168, 0.3113, 0.2937, 0.2916, 0.2984, 0.2916, 0.2984, 0.3113, 0.2937, 0.2584, 0.213, 0.2743, 0.2114, 0.2743, 0.2114, 0.2584, 0.213, 0.332, 0.2864, 0.3113, 0.2937, 0.3113, 0.2937, 0.332, 0.2864, 0.3695, 0.236, 0.3751, 0.2578, 0.3751, 0.2578, 0.3695, 0.236, 0.2794, 0.2111, 0.2963, 0.2124, 0.2963, 0.2124, 0.2794, 0.2111, 0.2907, 0.2988, 0.2703, 0.3013, 0.2703, 0.3013, 0.2907, 0.2988, 0.1754, 0.2576, 0.2024, 0.2392, 0.2024, 0.2392, 0.1754, 0.2576, 0.2703, 0.3013, 0.249, 0.3025, 0.249, 0.3025, 0.2703, 0.3013, 0.2014, 0.2945, 0.1748, 0.2816, 0.1746, 0.2801, 0.2014, 0.2945, 0.2024, 0.2392, 0.2237, 0.2264, 0.2237, 0.2264, 0.2024, 0.2392, 0.2262, 0.3008, 0.2014, 0.2945, 0.2014, 0.2945, 0.2262, 0.3008, 0.3534, 0.275, 0.332, 0.2864, 0.332, 0.2864, 0.3534, 0.275, 0.2237, 0.2264, 0.2419, 0.2181, 0.2419, 0.2181, 0.2237, 0.2264, 0.2963, 0.2124, 0.3159, 0.2168, 0.3159, 0.2168, 0.2963, 0.2124, 0.249, 0.3025, 0.2262, 0.3008, 0.2262, 0.3008, 0.249, 0.3025, 0.3751, 0.2578, 0.3534, 0.275, 0.3534, 0.275, 0.3751, 0.2578, 0.2419, 0.2181, 0.2584, 0.213, 0.2584, 0.213, 0.2419, 0.2181, 0.3323, 0.8543, 0.3595, 0.8534, 0.3507, 0.8568, 0.3329, 0.8716, 0.3791, 0.8684, 0.392, 0.8671, 0.4004, 0.9091, 0.3857, 0.9093, 0.3791, 0.8684, 0.3857, 0.9093, 0.3736, 0.9133, 0.3687, 0.8707, 0.3595, 0.9176, 0.3611, 0.8706, 0.3687, 0.8707, 0.3736, 0.9133, 0.3857, 0.9093, 0.4004, 0.9091, 0.4107, 0.9493, 0.3932, 0.9504, 0.3761, 0.9549, 0.3736, 0.9133, 0.3857, 0.9093, 0.3932, 0.9504, 0.3736, 0.9133, 0.3761, 0.9549, 0.3609, 0.9649, 0.3595, 0.9176])
me_cube_003.materials.append(mat_material_001)
me_cube_003.update()

# ---- objects
ob_light = bpy.data.objects.new('Light', light_light)
ob_camera = bpy.data.objects.new('Camera', cam_camera)
ob_empty = bpy.data.objects.new('Empty', None)
ob_cube_004 = bpy.data.objects.new('Cube.004', me_cube_003)

# ---- transforms, parenting, visibility, modifiers, constraints
ob_light.location = (4.085, 1.049, 5.888)
ob_light.rotation_euler = (0.6503, 0.05522, 1.866)
ob_light.lock_rotations_4d = False
ob_light.empty_display_type = 'ARROWS'
ob_light.color = (0.0, 0.0, 0.0, 0.0)
ob_light.lineart.crease_threshold = 0.0
ob_camera.location = (7.359, -6.926, 4.958)
ob_camera.rotation_euler = (1.109, 0.0, 0.8149)
ob_camera.lock_rotations_4d = False
ob_camera.empty_display_type = 'ARROWS'
ob_camera.color = (0.0, 0.0, 0.0, 0.0)
ob_camera.display_type = 'WIRE'
ob_camera.lineart.crease_threshold = 0.0
ob_empty.location = (-0.0297, 0.0139, 0.06985)
ob_cube_004.location = (1.164, 0.07054, -0.7346)
ob_cube_004.scale = (0.2186, 0.2186, 0.2186)
_m = ob_cube_004.modifiers.new('Subdivision', 'SUBSURF')
_m = ob_cube_004.modifiers.new('Auto Smooth', 'NODES')
_m.node_group = ng_auto_smooth
_gi = [s.identifier for s in ng_auto_smooth.interface.items_tree if s.item_type == 'SOCKET' and s.in_out == 'INPUT']
_m[_gi[1]] = 0.5236  # Angle

# ---- collection membership
col_collection.objects.link(ob_light)
col_collection.objects.link(ob_camera)
col_collection.objects.link(ob_empty)
col_collection.objects.link(ob_cube_004)

# ---- scene / render settings (as saved in the file)
scene.camera = ob_camera
scene.frame_start = 1; scene.frame_end = 250; scene.frame_set(138)
scene.render.engine = 'BLENDER_EEVEE_NEXT'
scene.cycles.sampling_pattern = 'TABULATED_SOBOL'
scene.view_settings.view_transform = 'Filmic'
bpy.context.view_layer.update()
